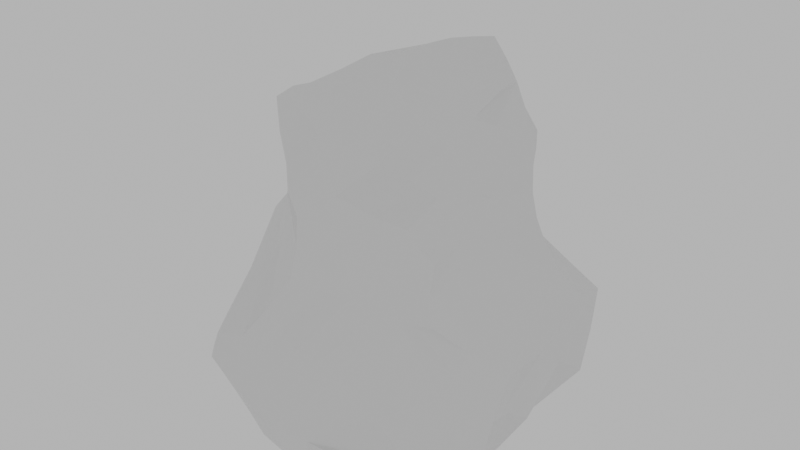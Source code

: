 # Source: Rock_Common_Rock_02.blend  (saved by Blender 2.92.15; exported with 4.5.12 LTS)
import bpy
from mathutils import Matrix  # noqa: F401  (used for matrix-valued properties, if any)

bpy.ops.wm.read_factory_settings(use_empty=True)
scene = bpy.context.scene
scene.name = 'Scene'

# ---- collections
col_lowpoly = bpy.data.collections.new('Lowpoly'); scene.collection.children.link(col_lowpoly)

# ---- materials (node trees are filled in below, after node groups)
mat_common_rock_02_01 = bpy.data.materials.new('Common Rock 02_01')
mat_common_rock_02_01.use_transparent_shadow = False
mat_common_rock_02_02 = bpy.data.materials.new('Common Rock 02_02')
mat_common_rock_02_02.use_transparent_shadow = False

# ---- material node trees
mat_common_rock_02_01.use_nodes = True; mat_common_rock_02_01.node_tree.nodes.clear()
_N = mat_common_rock_02_01.node_tree.nodes; _L = mat_common_rock_02_01.node_tree.links
n0 = _N.new('ShaderNodeBsdfPrincipled'); n0.name = 'Principled BSDF'; n0.location = (10, 300)
n0.distribution = 'GGX'
n0.subsurface_method = 'BURLEY'
n0.inputs[3].default_value = 1.45
n0.inputs[27].default_value = (0.0, 0.0, 0.0, 1.0)
n0.inputs[28].default_value = 1.0
n1 = _N.new('ShaderNodeOutputMaterial'); n1.name = 'Material Output'; n1.location = (300, 300)
_L.new(n0.outputs[0], n1.inputs[0])
n1.is_active_output = True
mat_common_rock_02_02.use_nodes = True; mat_common_rock_02_02.node_tree.nodes.clear()
_N = mat_common_rock_02_02.node_tree.nodes; _L = mat_common_rock_02_02.node_tree.links
n0 = _N.new('ShaderNodeBsdfPrincipled'); n0.name = 'Principled BSDF'; n0.location = (10, 300)
n0.distribution = 'GGX'
n0.subsurface_method = 'BURLEY'
n0.inputs[3].default_value = 1.45
n0.inputs[27].default_value = (0.0, 0.0, 0.0, 1.0)
n0.inputs[28].default_value = 1.0
n1 = _N.new('ShaderNodeOutputMaterial'); n1.name = 'Material Output'; n1.location = (300, 300)
_L.new(n0.outputs[0], n1.inputs[0])
n1.is_active_output = True

# ---- world
world_world = bpy.data.worlds.new('World'); scene.world = world_world
world_world.use_nodes = True; world_world.node_tree.nodes.clear()
_N = world_world.node_tree.nodes; _L = world_world.node_tree.links
n0 = _N.new('ShaderNodeOutputWorld'); n0.name = 'World Output'; n0.location = (300, 300)
n1 = _N.new('ShaderNodeBackground'); n1.name = 'Background'; n1.location = (10, 300)
n1.inputs[0].default_value = (0.5277, 0.5277, 0.5277, 1.0)
_L.new(n1.outputs[0], n0.inputs[0])
n0.is_active_output = True
world_world.color = (0.05088, 0.05088, 0.05088)
world_world.use_sun_shadow = False
world_world.sun_shadow_jitter_overblur = 0.0

# ---- meshes
me_plane = bpy.data.meshes.new('Plane')
me_plane.from_pydata([(-0.3387, -0.8979, 1.54), (0.5612, -0.1774, 1.929), (-0.1396, 1.182, 1.323), (0.6246, 0.3404, 1.831), (-0.7786, -0.8672, 1.307), (-0.6858, 0.8583, 1.167), (-1.207, -0.2658, 1.003), (-0.8648, 0.8178, 1.011), (0.1367, -0.9829, 1.514), (-0.207, -1.341, 1.002), (0.3365, -1.345, 0.8739), (0.0268, -1.477, 0.643), (0.4, -1.301, -0.08248), (-0.02118, -1.534, 0.08695), (-0.2993, -1.888, -1.068), (-0.4564, -1.724, -0.5685), (-0.8718, -1.75, -0.9446), (-0.8608, -1.665, -0.7289), (0.7846, -0.9975, 0.581), (0.8093, -1.105, -0.2911), (1.014, -0.9847, -0.2367), (-1.551, -0.2249, -0.2292), (-0.004367, -1.88, -1.232), (-0.9912, -1.359, -1.451), (-1.235, -0.2601, 0.5625), (-1.387, -0.08713, 0.06539), (-1.539, 0.662, -0.6112), (-1.154, 0.3269, 0.1781), (-1.207, 1.005, -0.2321), (-1.733, 0.7638, -1.501), (-1.766, 0.4508, -1.561), (-1.542, -0.3353, -0.4159), (-1.625, 0.7373, -0.9003), (-1.08, 1.035, -0.7799), (-0.5781, 1.379, 0.006999), (-0.2006, 1.474, -0.4547), (0.2608, 1.74, -0.8323), (-0.1739, 1.814, -1.424), (-0.7937, 1.54, -1.46), (-0.8202, 1.287, -0.9992), (-0.3042, 1.367, 0.4012), (-0.2689, 1.358, 0.8256), (-0.6007, 1.19, 0.7359), (-0.005412, 1.288, 1.06), (0.5111, 1.051, 0.8634), (0.9908, 0.5174, 1.02), (0.9355, 0.247, 1.525), (0.9079, -0.3068, 1.617), (0.3464, -0.4307, 1.846), (-0.002968, -0.5227, 1.76), (0.4359, -0.7267, 1.681), (0.7698, -0.8174, 1.407), (-1.122, -0.5602, -1.488), (-1.168, -1.13, -0.6894), (-0.4281, -1.489, -1.574), (0.1615, -1.664, -1.744), (0.9438, -0.8432, 0.2621), (-1.469, 0.8816, -1.74), (0.8119, 1.424, -0.7104), (1.375, 1.153, -0.7026), (0.8008, 1.009, -0.2599), (0.5925, 0.9249, 0.1228), (0.4923, 1.016, 0.5362), (0.08466, 1.149, 0.5122), (0.002817, 1.162, 0.05076), (0.2942, 1.205, -0.3481), (1.581, 0.4404, -0.3707), (1.423, 0.3109, -0.1319), (1.123, 0.3829, 0.2736), (1.0, 0.4723, 0.7089), (0.8998, -0.3406, 0.9335), (0.9519, -0.2982, 0.2961), (1.573, -0.1314, -0.7008), (1.51, -0.5252, -0.7795), (1.499, -0.8687, -1.516), (0.589, -1.636, -1.426), (1.357, -0.6922, -1.784), (1.074, -0.4017, -1.993), (0.5435, -0.7421, -1.961), (-0.07762, -0.2146, -1.717), (-0.6007, 0.2783, -1.986), (-0.982, 0.2789, -1.999), (1.3, 1.082, -1.634), (0.771, 1.351, -1.537), (0.3654, 1.646, -1.48), (-1.597, 0.169, -0.7389), (-1.6, -0.02598, -0.847), (-1.617, 0.2787, -0.8804), (-0.4007, -1.748, -1.348), (0.448, -0.3018, 1.896), (0.5898, 0.08592, 1.883), (0.2185, 0.7587, 1.598), (-0.5682, -0.8666, 1.452), (-0.4063, 1.012, 1.229), (-1.019, 0.2734, 1.022), (-0.7702, 0.8401, 1.083), (-0.9971, -0.578, 1.13), (-0.03508, -1.137, 1.242), (-0.5066, -1.109, 1.13), (-0.09773, -0.9406, 1.535), (0.1853, -1.399, 0.7608), (-0.1273, -1.415, 0.8016), (0.233, -1.151, 1.195), (0.2229, -1.435, 0.01701), (0.003145, -1.476, 0.3606), (0.3585, -1.299, 0.386), (-0.3803, -1.787, -0.8269), (-0.236, -1.601, -0.2499), (0.03856, -1.571, -0.5863), (-0.8644, -1.713, -0.832), (-0.6582, -1.701, -0.6549), (-0.5921, -1.829, -1.005), (0.5755, -1.185, 0.7159), (0.589, -1.18, -0.1962), (0.78, -1.031, 0.1368), (0.9066, -1.051, -0.2595), (0.9536, -0.9044, 0.006475), (-1.467, -0.1401, -0.08779), (0.3928, -1.465, -0.7707), (-0.1476, -1.885, -1.142), (0.1156, -1.831, -1.489), (-0.1389, -1.572, -1.659), (-1.23, -0.2662, 0.7761), (-0.707, -0.779, 0.7755), (-1.186, -0.9304, -0.4927), (-0.9083, -0.898, -0.263), (-0.6145, -0.8736, 0.3223), (-1.287, -0.1709, 0.3092), (-1.32, 0.489, -0.2284), (-1.256, 0.1181, 0.114), (-1.519, 0.2199, -0.433), (-1.35, 0.8219, -0.4352), (-1.17, 0.6533, -0.0371), (-1.714, 0.7496, -1.183), (-1.558, -0.1739, -0.6291), (-1.758, 0.6116, -1.531), (-1.547, -0.289, -0.3124), (-1.561, -0.02393, -0.49), (-1.58, 0.6925, -0.7607), (-1.336, 0.8801, -0.8478), (-1.126, 0.999, -0.5154), (-0.88, 1.18, -0.1211), (-0.3757, 1.413, -0.2282), (0.03238, 1.591, -0.6453), (0.02893, 1.796, -1.115), (-0.4916, 1.688, -1.439), (-0.8271, 1.412, -1.224), (-0.9462, 1.148, -0.8988), (-0.6365, 1.245, -0.6197), (-0.2951, 1.527, -0.9112), (-0.4484, 1.362, 0.2077), (-0.283, 1.333, 0.6106), (-0.4337, 1.282, 0.7732), (-0.7158, 0.9998, 0.8817), (-0.7983, 0.8793, 0.3148), (-0.4427, 1.253, 0.5691), (-0.9848, 0.563, 0.5816), (-0.7045, -1.424, -1.515), (-1.016, -1.398, -0.6987), (-1.333, -0.7215, -0.5471), (-1.442, -0.06709, -1.526), (-1.078, -0.9559, -1.463), (-0.1318, 1.338, 0.9437), (-0.06934, 1.235, 1.189), (0.2576, 1.189, 0.9497), (0.728, 0.7695, 0.9302), (0.9453, 0.3734, 1.267), (0.7872, 0.3001, 1.677), (0.4516, 0.7453, 1.281), (0.9773, -0.04417, 1.543), (0.7203, -0.2349, 1.748), (0.1794, -0.4736, 1.788), (-0.16, -0.7136, 1.648), (-0.9636, -1.556, -1.194), (0.3838, -0.57, 1.752), (0.2734, -0.8447, 1.604), (0.8455, -0.5641, 1.501), (0.5691, -1.075, 1.124), (0.5848, -0.7568, 1.527), (0.8536, -0.9359, 0.4106), (-0.1997, 1.243, 1.065), (-0.6241, 1.013, 0.9424), (0.2152, -0.614, 1.696), (-0.5857, -0.04376, 1.254), (-1.169, 0.03951, 0.3664), (0.2972, -0.08875, 1.811), (-0.3297, 0.1705, 1.438), (-1.603, 0.8448, -1.623), (-1.281, 0.9779, -1.24), (-1.129, 1.203, -1.596), (-1.147, -0.8428, -1.065), (-1.001, -1.422, -0.8124), (0.5425, 1.582, -0.7761), (1.098, 1.31, -0.7143), (1.088, 1.073, -0.4758), (0.6867, 0.9413, -0.07806), (0.5365, 0.958, 0.3292), (0.5067, 1.04, 0.6915), (0.04596, 1.225, 0.7744), (0.03572, 1.137, 0.2814), (0.1369, 1.16, -0.1603), (0.5474, 1.304, -0.5351), (0.5418, 1.094, -0.3139), (0.284, 1.017, 0.08317), (0.2885, 1.084, 0.5224), (-0.1106, 1.235, 0.4561), (-0.2499, 1.304, 0.02493), (0.06225, 1.347, -0.3847), (1.465, 0.7862, -0.5425), (1.504, 0.3799, -0.2477), (1.262, 0.3404, 0.06404), (1.047, 0.4122, 0.489), (1.003, 0.4949, 0.857), (0.7309, 0.7194, 0.6273), (0.8402, 0.6306, 0.1929), (1.102, 0.6557, -0.2072), (0.8229, -0.6613, 0.7542), (0.8334, -0.5776, 1.166), (0.961, -0.06306, 1.227), (0.9694, 0.04938, 0.8221), (1.169, 0.006274, 0.07075), (0.9386, -0.5681, 0.2698), (0.8976, -0.315, 0.6095), (1.036, 0.02552, 0.2856), (1.577, 0.1471, -0.5459), (1.53, -0.3276, -0.7446), (1.239, -0.7434, -0.5212), (1.206, -0.4072, -0.2573), (1.444, -0.1027, -0.4751), (1.484, -0.6907, -1.152), (1.036, -1.253, -1.511), (0.2858, -1.733, -1.334), (1.136, -0.9686, -0.902), (0.3864, -1.65, -1.588), (1.436, -0.7816, -1.66), (0.7497, -1.167, -1.741), (1.442, -0.4059, -1.239), (1.218, -0.5718, -1.913), (0.8046, -0.5809, -1.975), (0.3501, -1.2, -1.863), (-0.2483, -0.8473, -1.616), (0.2318, -0.4767, -1.809), (-0.5958, -0.3833, -1.573), (-0.3437, 0.0364, -1.822), (-0.7898, 0.2834, -2.001), (-1.044, -0.1349, -1.715), (-1.396, 0.3158, -1.845), (-1.208, 0.6002, -1.926), (-0.6965, 0.9148, -1.811), (-0.3683, 1.029, -1.725), (1.336, 1.152, -1.167), (0.78, 1.363, -1.131), (0.3378, 1.702, -1.157), (0.5684, 1.489, -1.499), (1.027, 1.226, -1.582), (0.6483, 0.2909, -1.732), (1.174, 0.3367, -1.79), (1.412, 0.4734, -1.165), (0.3398, 0.5576, -1.61), (-0.1276, 0.9525, -1.711), (0.1025, 1.739, -1.462), (-1.607, 0.2238, -0.8096), (-1.668, 0.2141, -1.201), (-1.384, -0.3052, -1.148), (-1.555, 0.4128, -0.6819), (-1.598, 0.07149, -0.7929), (-1.662, 0.5163, -1.187), (-1.607, 0.5045, -0.896), (-1.609, 0.1264, -0.8637), (-0.1837, -1.801, -1.448), (-0.6598, -1.65, -1.27), (-0.6157, -1.735, -0.8354), (0.2157, -1.518, -0.6785), (-0.0987, -1.586, -0.4181), (0.1808, -1.388, 0.3733), (0.5692, -1.165, 0.2614), (0.8663, -0.9675, 0.07154), (0.07465, -1.274, 1.008), (0.4141, -0.9741, 1.381), (0.5966, -0.4833, 1.681), (0.7478, 0.02259, 1.711), (0.3472, 0.7469, 1.419), (0.5897, 0.7573, 1.105), (-0.1522, 1.269, 1.067), (-0.6971, 0.9436, 0.96), (-0.3822, 1.278, 0.6543), (-0.7152, 0.9089, 0.5752), (-0.8236, 1.022, 0.1003), (-0.7524, 1.204, -0.3729), (-0.4587, 1.373, -0.7714), (-0.3996, 1.62, -1.153), (-1.34, 0.8462, -0.6418), (-1.275, 0.655, -0.2341), (-1.382, 0.1654, -0.1611), (-1.545, 0.2029, -0.535), (-1.559, -0.09892, -0.5595), (-1.258, -0.827, -0.5158), (-1.047, -0.9142, -0.3778), (-0.7614, -0.8858, 0.02964), (-0.3519, -1.127, 0.568), (-0.2929, -1.042, 1.344), (0.2602, -0.5478, 1.738), (0.05865, -0.7694, 1.601), (-0.787, -0.294, 1.216), (-0.8414, -0.6698, 0.9563), (-1.233, -0.006822, 0.2622), (-1.092, 0.1562, 0.678), (-0.4119, 1.128, 1.004), (0.365, -0.1886, 1.848), (-0.05307, 0.4583, 1.506), (-0.4577, 0.06337, 1.346), (-1.025, 1.162, -1.247), (-1.47, 0.8776, -1.219), (-1.343, -0.5059, -0.8493), (-0.966, -1.503, -0.7901), (-1.053, -1.195, -1.127), (0.8152, 1.198, -0.501), (0.4118, 1.05, -0.1192), (0.2818, 1.037, 0.3064), (0.2706, 1.139, 0.7325), (-0.1149, 1.283, 0.692), (-0.1824, 1.258, 0.2375), (-0.11, 1.3, -0.185), (0.2935, 1.448, -0.5869), (0.7424, 0.755, 0.7747), (0.7856, 0.675, 0.4101), (0.9689, 0.6398, -0.01056), (1.281, 0.7197, -0.3753), (0.7036, -0.875, 0.9457), (0.9035, -0.3134, 1.36), (0.9944, 0.2074, 1.044), (0.8677, -0.6136, 0.5119), (0.9718, 0.04506, 0.5495), (1.155, 0.1228, 0.1412), (1.079, -0.6557, -0.1255), (1.498, 0.02343, -0.5119), (1.271, -0.167, -0.2221), (1.187, -0.856, -0.7116), (0.7098, -1.349, -1.118), (0.2669, -1.749, -1.464), (0.8882, -1.2, -1.604), (1.466, -0.5465, -1.196), (0.7772, -0.8691, -1.845), (0.05166, -1.021, -1.721), (-0.6463, -0.8989, -1.53), (-0.4832, -0.255, -1.579), (-1.292, 0.03588, -1.696), (-1.548, 0.6167, -1.804), (-0.9471, 0.7557, -1.854), (-0.5499, 1.212, -1.792), (0.5445, 1.516, -1.143), (1.049, 1.236, -1.149), (1.435, 0.627, -0.8574), (1.394, 4.732e-05, -1.553), (0.9109, 0.3138, -1.761), (0.1061, 0.7551, -1.66), (0.4066, 0.124, -1.717), (0.1674, 1.783, -1.255), (-0.1311, 1.223, -1.638), (-0.6939, -0.04924, -1.769), (-1.519, -0.06428, -1.289), (-1.581, 0.4587, -0.7889), (-1.665, 0.3652, -1.194), (-1.64, 0.5876, -1.095), (-1.605, 0.1406, -0.8221)], [], [(54, 121, 269, 88), (121, 55, 120, 269), (269, 120, 22, 119), (88, 269, 119, 14), (54, 88, 270, 157), (88, 14, 111, 270), (270, 111, 16, 173), (157, 270, 173, 23), (14, 106, 271, 111), (106, 15, 110, 271), (271, 110, 17, 109), (111, 271, 109, 16), (14, 119, 272, 108), (119, 22, 118, 272), (272, 118, 19, 113), (108, 272, 113, 12), (12, 103, 273, 108), (103, 13, 107, 273), (273, 107, 15, 106), (108, 273, 106, 14), (10, 100, 274, 105), (100, 11, 104, 274), (274, 104, 13, 103), (105, 274, 103, 12), (12, 113, 275, 105), (113, 19, 114, 275), (275, 114, 18, 112), (105, 275, 112, 10), (56, 179, 276, 116), (179, 18, 114, 276), (276, 114, 19, 115), (116, 276, 115, 20), (8, 97, 277, 102), (97, 9, 101, 277), (277, 101, 11, 100), (102, 277, 100, 10), (10, 177, 278, 102), (177, 51, 178, 278), (278, 178, 50, 175), (102, 278, 175, 8), (1, 89, 279, 170), (48, 174, 279, 89), (50, 178, 279, 174), (51, 176, 279, 178), (47, 170, 279, 176), (1, 170, 280, 90), (170, 47, 169, 280), (280, 169, 46, 167), (90, 280, 167, 3), (3, 167, 281, 91), (167, 46, 168, 281), (281, 168, 43, 163), (91, 281, 163, 2), (44, 164, 282, 165), (164, 43, 168, 282), (282, 168, 46, 166), (165, 282, 166, 45), (41, 180, 283, 162), (2, 163, 283, 180), (43, 162, 283, 163), (7, 95, 284, 153), (5, 181, 284, 95), (42, 153, 284, 181), (41, 151, 285, 152), (40, 155, 285, 151), (42, 152, 285, 155), (42, 155, 286, 153), (155, 40, 154, 286), (286, 154, 27, 156), (153, 286, 156, 7), (27, 154, 287, 132), (154, 40, 150, 287), (287, 150, 34, 141), (132, 287, 141, 28), (33, 140, 288, 148), (140, 28, 141, 288), (288, 141, 34, 142), (148, 288, 142, 35), (36, 149, 289, 143), (149, 39, 147, 289), (289, 147, 33, 148), (143, 289, 148, 35), (37, 145, 290, 144), (145, 38, 146, 290), (290, 146, 39, 149), (144, 290, 149, 36), (28, 140, 291, 131), (140, 33, 139, 291), (291, 139, 32, 138), (131, 291, 138, 26), (26, 128, 292, 131), (27, 132, 292, 128), (28, 131, 292, 132), (21, 117, 293, 130), (117, 25, 129, 293), (293, 129, 27, 128), (130, 293, 128, 26), (21, 130, 294, 137), (26, 264, 294, 130), (85, 137, 294, 264), (31, 136, 295, 134), (136, 21, 137, 295), (295, 137, 85, 265), (134, 295, 265, 86), (53, 158, 296, 159), (158, 17, 124, 296), (296, 124, 21, 136), (159, 296, 136, 31), (17, 110, 297, 124), (110, 15, 125, 297), (297, 125, 25, 117), (124, 297, 117, 21), (15, 107, 298, 125), (107, 13, 126, 298), (298, 126, 24, 127), (125, 298, 127, 25), (9, 123, 299, 101), (123, 24, 126, 299), (299, 126, 13, 104), (101, 299, 104, 11), (0, 92, 300, 99), (92, 4, 98, 300), (300, 98, 9, 97), (99, 300, 97, 8), (49, 182, 301, 171), (50, 174, 301, 182), (48, 171, 301, 174), (8, 175, 302, 99), (175, 50, 182, 302), (302, 182, 49, 172), (99, 302, 172, 0), (4, 92, 303, 96), (92, 0, 183, 303), (303, 183, 7, 94), (96, 303, 94, 6), (6, 122, 304, 96), (122, 24, 123, 304), (304, 123, 9, 98), (96, 304, 98, 4), (25, 127, 305, 129), (24, 184, 305, 127), (27, 129, 305, 184), (7, 156, 306, 94), (156, 27, 184, 306), (306, 184, 24, 122), (94, 306, 122, 6), (5, 93, 307, 181), (93, 2, 180, 307), (307, 180, 41, 152), (181, 307, 152, 42), (48, 89, 308, 171), (89, 1, 90, 308), (308, 90, 3, 185), (171, 308, 185, 49), (3, 91, 309, 185), (91, 2, 93, 309), (309, 93, 5, 186), (185, 309, 186, 49), (5, 95, 310, 186), (95, 7, 183, 310), (310, 183, 0, 172), (186, 310, 172, 49), (39, 146, 311, 147), (146, 38, 189, 311), (311, 189, 57, 188), (147, 311, 188, 33), (32, 139, 312, 133), (139, 33, 188, 312), (312, 188, 57, 187), (133, 312, 187, 29), (31, 134, 313, 159), (134, 86, 263, 313), (313, 263, 52, 190), (159, 313, 190, 53), (16, 109, 314, 191), (17, 158, 314, 109), (53, 191, 314, 158), (52, 161, 315, 190), (161, 23, 173, 315), (315, 173, 16, 191), (190, 315, 191, 53), (59, 193, 316, 194), (193, 58, 201, 316), (316, 201, 65, 202), (194, 316, 202, 60), (60, 202, 317, 195), (202, 65, 200, 317), (317, 200, 64, 203), (195, 317, 203, 61), (61, 203, 318, 196), (203, 64, 199, 318), (318, 199, 63, 204), (196, 318, 204, 62), (43, 164, 319, 198), (164, 44, 197, 319), (319, 197, 62, 204), (198, 319, 204, 63), (40, 151, 320, 205), (151, 41, 162, 320), (320, 162, 43, 198), (205, 320, 198, 63), (34, 150, 321, 206), (150, 40, 205, 321), (321, 205, 63, 199), (206, 321, 199, 64), (35, 142, 322, 207), (142, 34, 206, 322), (322, 206, 64, 200), (207, 322, 200, 65), (35, 207, 323, 143), (207, 65, 201, 323), (323, 201, 58, 192), (143, 323, 192, 36), (45, 212, 324, 165), (212, 69, 213, 324), (324, 213, 62, 197), (165, 324, 197, 44), (62, 213, 325, 196), (213, 69, 211, 325), (325, 211, 68, 214), (196, 325, 214, 61), (61, 214, 326, 195), (214, 68, 210, 326), (326, 210, 67, 215), (195, 326, 215, 60), (67, 209, 327, 215), (209, 66, 208, 327), (327, 208, 59, 194), (215, 327, 194, 60), (70, 217, 328, 216), (217, 51, 177, 328), (328, 177, 10, 112), (216, 328, 112, 18), (46, 169, 329, 218), (169, 47, 176, 329), (329, 176, 51, 217), (218, 329, 217, 70), (46, 218, 330, 166), (218, 70, 219, 330), (330, 219, 69, 212), (166, 330, 212, 45), (18, 179, 331, 216), (179, 56, 221, 331), (331, 221, 71, 222), (216, 331, 222, 70), (69, 219, 332, 211), (219, 70, 222, 332), (332, 222, 71, 223), (211, 332, 223, 68), (68, 223, 333, 210), (71, 220, 333, 223), (67, 210, 333, 220), (20, 226, 334, 116), (226, 73, 227, 334), (334, 227, 71, 221), (116, 334, 221, 56), (73, 225, 335, 228), (225, 72, 224, 335), (335, 224, 66, 209), (228, 335, 209, 67), (71, 227, 336, 220), (73, 228, 336, 227), (67, 220, 336, 228), (19, 232, 337, 115), (232, 74, 229, 337), (337, 229, 73, 226), (115, 337, 226, 20), (22, 231, 338, 118), (231, 75, 230, 338), (338, 230, 74, 232), (118, 338, 232, 19), (55, 233, 339, 120), (75, 231, 339, 233), (22, 120, 339, 231), (76, 234, 340, 235), (234, 74, 230, 340), (340, 230, 75, 233), (235, 340, 233, 55), (72, 225, 341, 236), (225, 73, 229, 341), (341, 229, 74, 234), (236, 341, 234, 76), (78, 238, 342, 239), (238, 77, 237, 342), (342, 237, 76, 235), (239, 342, 235, 55), (79, 241, 343, 240), (241, 78, 239, 343), (343, 239, 55, 121), (240, 343, 121, 54), (54, 157, 344, 240), (157, 23, 161, 344), (344, 161, 52, 242), (240, 344, 242, 79), (245, 345, 244, 81), (52, 160, 346, 245), (30, 246, 346, 160), (81, 245, 346, 246), (30, 135, 347, 246), (135, 29, 187, 347), (347, 187, 57, 247), (246, 347, 247, 81), (57, 189, 348, 247), (189, 38, 248, 348), (348, 248, 80, 244), (247, 348, 244, 81), (38, 145, 349, 248), (37, 249, 349, 145), (80, 248, 349, 249), (84, 252, 350, 253), (252, 36, 192, 350), (350, 192, 58, 251), (253, 350, 251, 83), (82, 254, 351, 250), (254, 83, 251, 351), (351, 251, 58, 193), (250, 351, 193, 59), (59, 208, 352, 250), (208, 66, 224, 352), (352, 224, 72, 257), (250, 352, 257, 82), (72, 236, 353, 257), (236, 76, 237, 353), (353, 237, 77, 256), (257, 353, 256, 82), (78, 255, 354, 238), (255, 83, 254, 354), (354, 254, 82, 256), (238, 354, 256, 77), (80, 259, 355, 243), (259, 84, 253, 355), (355, 253, 83, 258), (243, 355, 258, 79), (79, 258, 356, 241), (83, 255, 356, 258), (78, 241, 356, 255), (37, 144, 357, 260), (36, 252, 357, 144), (84, 260, 357, 252), (80, 249, 358, 259), (37, 260, 358, 249), (84, 259, 358, 260), (52, 245, 359, 242), (245, 81, 244, 359), (359, 244, 80, 243), (242, 359, 243, 79), (52, 263, 360, 160), (86, 262, 360, 263), (30, 160, 360, 262), (85, 264, 361, 261), (264, 26, 138, 361), (361, 138, 32, 267), (261, 361, 267, 87), (86, 268, 362, 262), (268, 87, 266, 362), (362, 266, 29, 135), (262, 362, 135, 30), (87, 267, 363, 266), (32, 133, 363, 267), (29, 266, 363, 133), (87, 268, 364, 261), (86, 265, 364, 268), (85, 261, 364, 265)])
me_plane.polygons.foreach_set('material_index', [1, 1, 1, 1, 1, 1, 1, 1, 1, 1, 1, 1, 1, 1, 1, 1, 1, 1, 1, 1, 1, 1, 1, 1, 1, 1, 1, 1, 1, 1, 1, 1, 0, 0, 0, 0, 0, 0, 0, 0, 0, 0, 0, 0, 0, 0, 0, 0, 0, 0, 0, 0, 0, 0, 0, 0, 0, 0, 0, 0, 0, 0, 0, 0, 0, 0, 0, 0, 0, 0, 0, 0, 0, 0, 1, 1, 1, 1, 1, 1, 1, 1, 1, 1, 1, 1, 1, 1, 1, 1, 0, 0, 0, 0, 0, 0, 0, 1, 1, 1, 1, 1, 1, 1, 0, 0, 0, 0, 0, 0, 0, 0, 0, 0, 0, 0, 0, 0, 0, 0, 0, 0, 0, 0, 0, 0, 0, 0, 0, 0, 0, 0, 0, 0, 0, 0, 0, 0, 0, 0, 0, 0, 0, 0, 0, 0, 0, 0, 0, 0, 0, 0, 0, 0, 0, 0, 0, 0, 0, 0, 0, 0, 1, 1, 1, 1, 1, 1, 1, 1, 1, 1, 1, 1, 1, 1, 1, 1, 1, 1, 1, 0, 0, 0, 0, 0, 0, 0, 0, 0, 0, 0, 0, 0, 0, 0, 0, 0, 0, 0, 0, 0, 0, 0, 0, 0, 0, 0, 0, 0, 0, 0, 0, 0, 0, 0, 0, 0, 0, 0, 0, 0, 0, 0, 0, 0, 0, 0, 0, 0, 0, 0, 0, 0, 0, 0, 0, 0, 0, 0, 0, 1, 1, 1, 1, 1, 1, 1, 1, 1, 1, 1, 1, 1, 1, 1, 1, 1, 1, 1, 1, 1, 1, 1, 1, 1, 1, 1, 1, 1, 1, 1, 1, 1, 1, 1, 1, 1, 1, 1, 1, 1, 1, 1, 1, 1, 1, 1, 1, 1, 1, 1, 1, 1, 1, 1, 1, 1, 1, 1, 1, 1, 1, 1, 1, 1, 1, 1, 1, 1, 1, 1, 1, 1, 1, 1, 1, 1, 1, 1, 1, 1, 1, 1, 1, 1, 1, 1, 1, 1, 1, 1, 1, 1, 1, 1, 1, 1, 1, 1, 1, 1, 1, 1, 1, 1, 1, 1, 1, 1, 1, 1, 1, 1, 1, 1, 1, 1, 1, 1, 1, 1, 1])
_k = {(1, 89): 1.0, (48, 89): 1.0, (1, 90): 1.0, (3, 90): 1.0, (3, 91): 1.0, (2, 91): 1.0, (4, 92): 1.0, (0, 92): 1.0, (2, 93): 1.0, (5, 93): 1.0, (7, 94): 1.0, (6, 94): 1.0, (5, 95): 1.0, (7, 95): 1.0, (6, 96): 1.0, (4, 96): 1.0, (4, 98): 1.0, (9, 98): 1.0, (8, 99): 1.0, (0, 99): 1.0, (11, 100): 1.0, (10, 100): 1.0, (9, 101): 1.0, (11, 101): 1.0, (11, 104): 1.0, (13, 104): 1.0, (15, 106): 1.0, (14, 106): 1.0, (13, 107): 1.0, (15, 107): 1.0, (17, 109): 1.0, (16, 109): 1.0, (15, 110): 1.0, (17, 110): 1.0, (16, 111): 1.0, (14, 111): 1.0, (18, 112): 1.0, (10, 112): 1.0, (20, 116): 1.0, (56, 116): 1.0, (25, 117): 1.0, (21, 117): 1.0, (14, 119): 1.0, (22, 119): 1.0, (22, 120): 1.0, (55, 120): 1.0, (54, 121): 1.0, (55, 121): 1.0, (6, 122): 1.0, (24, 122): 1.0, (9, 123): 1.0, (24, 123): 1.0, (24, 127): 1.0, (25, 127): 1.0, (26, 130): 1.0, (21, 130): 1.0, (26, 131): 1.0, (28, 131): 1.0, (27, 132): 1.0, (28, 132): 1.0, (32, 133): 1.0, (29, 133): 1.0, (86, 134): 1.0, (31, 134): 1.0, (30, 135): 1.0, (29, 135): 1.0, (21, 136): 1.0, (31, 136): 1.0, (26, 138): 1.0, (32, 138): 1.0, (32, 139): 1.0, (33, 139): 1.0, (28, 141): 1.0, (34, 141): 1.0, (34, 142): 1.0, (35, 142): 1.0, (35, 143): 1.0, (36, 143): 1.0, (38, 146): 1.0, (39, 146): 1.0, (33, 147): 1.0, (39, 147): 1.0, (34, 150): 1.0, (40, 150): 1.0, (40, 151): 1.0, (41, 151): 1.0, (41, 152): 1.0, (42, 152): 1.0, (7, 153): 1.0, (42, 153): 1.0, (40, 155): 1.0, (42, 155): 1.0, (7, 156): 1.0, (27, 156): 1.0, (23, 157): 1.0, (54, 157): 1.0, (17, 158): 1.0, (53, 158): 1.0, (31, 159): 1.0, (53, 159): 1.0, (30, 160): 1.0, (52, 160): 1.0, (23, 161): 1.0, (52, 161): 1.0, (43, 164): 1.0, (44, 164): 1.0, (44, 165): 1.0, (45, 165): 1.0, (45, 166): 1.0, (46, 166): 1.0, (46, 169): 1.0, (47, 169): 1.0, (48, 171): 1.0, (49, 171): 1.0, (0, 172): 1.0, (49, 172): 1.0, (16, 173): 1.0, (23, 173): 1.0, (48, 174): 1.0, (50, 174): 1.0, (8, 175): 1.0, (50, 175): 1.0, (47, 176): 1.0, (51, 176): 1.0, (10, 177): 1.0, (51, 177): 1.0, (18, 179): 1.0, (56, 179): 1.0, (2, 180): 1.0, (41, 180): 1.0, (24, 184): 1.0, (27, 184): 1.0, (29, 187): 1.0, (57, 187): 1.0, (57, 188): 1.0, (33, 188): 1.0, (57, 189): 1.0, (38, 189): 1.0, (16, 191): 1.0, (53, 191): 1.0, (36, 192): 1.0, (58, 192): 1.0, (58, 193): 1.0, (59, 193): 1.0, (59, 194): 1.0, (60, 194): 1.0, (60, 195): 1.0, (61, 195): 1.0, (61, 196): 1.0, (62, 196): 1.0, (44, 197): 1.0, (62, 197): 1.0, (62, 204): 1.0, (63, 204): 1.0, (40, 205): 1.0, (63, 205): 1.0, (59, 208): 1.0, (66, 208): 1.0, (66, 209): 1.0, (67, 209): 1.0, (67, 210): 1.0, (68, 210): 1.0, (68, 211): 1.0, (69, 211): 1.0, (45, 212): 1.0, (69, 212): 1.0, (18, 216): 1.0, (70, 216): 1.0, (51, 217): 1.0, (70, 217): 1.0, (69, 219): 1.0, (70, 219): 1.0, (66, 224): 1.0, (72, 224): 1.0, (72, 225): 1.0, (73, 225): 1.0, (20, 226): 1.0, (73, 226): 1.0, (73, 229): 1.0, (74, 229): 1.0, (74, 230): 1.0, (75, 230): 1.0, (22, 231): 1.0, (75, 231): 1.0, (55, 233): 1.0, (75, 233): 1.0, (74, 234): 1.0, (76, 234): 1.0, (55, 235): 1.0, (76, 235): 1.0, (76, 237): 1.0, (77, 237): 1.0, (54, 240): 1.0, (79, 240): 1.0, (78, 241): 1.0, (79, 241): 1.0, (52, 242): 1.0, (79, 242): 1.0, (79, 243): 1.0, (80, 243): 1.0, (80, 244): 1.0, (81, 244): 1.0, (81, 245): 1.0, (52, 245): 1.0, (57, 247): 1.0, (81, 247): 1.0, (59, 250): 1.0, (82, 250): 1.0, (36, 252): 1.0, (84, 252): 1.0, (83, 253): 1.0, (84, 253): 1.0, (82, 254): 1.0, (83, 254): 1.0, (77, 256): 1.0, (82, 256): 1.0, (79, 258): 1.0, (83, 258): 1.0, (80, 259): 1.0, (84, 259): 1.0, (30, 262): 1.0, (86, 262): 1.0}
me_plane.attributes.new('crease_edge', 'FLOAT', 'EDGE').data.foreach_set('value', [_k.get((min(e.vertices), max(e.vertices)), 0.0) for e in me_plane.edges])
_uv = me_plane.uv_layers.new(name='UVMap')
_uv.uv.foreach_set('vector', [1.462, 0.902, 1.462, 0.9501, 1.415, 0.9438, 1.409, 0.9078, 1.462, 0.9501, 1.461, 0.9996, 1.415, 0.9892, 1.415, 0.9438, 1.415, 0.9438, 1.415, 0.9892, 1.378, 0.9657, 1.368, 0.9417, 1.409, 0.9078, 1.415, 0.9438, 1.368, 0.9417, 1.36, 0.917, 1.462, 0.902, 1.409, 0.9078, 1.411, 0.8639, 1.462, 0.8577, 1.409, 0.9078, 1.36, 0.917, 1.361, 0.8704, 1.411, 0.8639, 1.411, 0.8639, 1.361, 0.8704, 1.363, 0.8251, 1.412, 0.8138, 1.462, 0.8577, 1.411, 0.8639, 1.412, 0.8138, 1.462, 0.8116, 1.749, 0.3675, 1.747, 0.4092, 1.713, 0.4207, 1.709, 0.3913, 1.747, 0.4092, 1.749, 0.4514, 1.715, 0.4492, 1.713, 0.4207, 1.713, 0.4207, 1.715, 0.4492, 1.682, 0.4496, 1.677, 0.433, 1.709, 0.3913, 1.713, 0.4207, 1.677, 0.433, 1.671, 0.4159, 1.315, 0.3231, 1.29, 0.3269, 1.253, 0.2276, 1.285, 0.2257, 1.29, 0.3269, 1.265, 0.333, 1.222, 0.2296, 1.253, 0.2276, 1.253, 0.2276, 1.222, 0.2296, 1.178, 0.1258, 1.217, 0.1268, 1.285, 0.2257, 1.253, 0.2276, 1.217, 0.1268, 1.255, 0.1262, 1.255, 0.1262, 1.292, 0.1273, 1.315, 0.2098, 1.285, 0.2257, 1.292, 0.1273, 1.333, 0.134, 1.344, 0.1941, 1.315, 0.2098, 1.315, 0.2098, 1.344, 0.1941, 1.359, 0.2535, 1.336, 0.2882, 1.285, 0.2257, 1.315, 0.2098, 1.336, 0.2882, 1.315, 0.3231, 1.329, 0.000372, 1.343, 0.02622, 1.318, 0.07882, 1.291, 0.06417, 1.343, 0.02622, 1.359, 0.05362, 1.344, 0.09333, 1.318, 0.07882, 1.318, 0.07882, 1.344, 0.09333, 1.333, 0.134, 1.292, 0.1273, 1.291, 0.06417, 1.318, 0.07882, 1.292, 0.1273, 1.255, 0.1262, 1.255, 0.1262, 1.217, 0.1268, 1.249, 0.06449, 1.291, 0.06417, 1.217, 0.1268, 1.178, 0.1258, 1.206, 0.06471, 1.249, 0.06449, 1.249, 0.06449, 1.206, 0.06471, 1.233, 0.00279, 1.28, 0.00308, 1.291, 0.06417, 1.249, 0.06449, 1.28, 0.00308, 1.329, 0.000372, 1.181, 0.02983, 1.209, 0.01926, 1.187, 0.06612, 1.168, 0.06732, 1.209, 0.01926, 1.233, 0.00279, 1.206, 0.06471, 1.187, 0.06612, 1.187, 0.06612, 1.206, 0.06471, 1.178, 0.1258, 1.165, 0.114, 1.168, 0.06732, 1.187, 0.06612, 1.165, 0.114, 1.149, 0.1026, 0.08939, 0.8262, 0.1519, 0.847, 0.1708, 0.898, 0.1213, 0.8874, 0.1519, 0.847, 0.215, 0.868, 0.2294, 0.9072, 0.1708, 0.898, 0.1708, 0.898, 0.2294, 0.9072, 0.2289, 0.9493, 0.19, 0.9496, 0.1213, 0.8874, 0.1708, 0.898, 0.19, 0.9496, 0.154, 0.9512, 0.154, 0.9512, 0.07598, 0.9339, 0.06404, 0.8768, 0.1213, 0.8874, 0.07598, 0.9339, 0.0003206, 0.9096, 0.007257, 0.8682, 0.06404, 0.8768, 0.06404, 0.8768, 0.007257, 0.8682, 0.0108, 0.8286, 0.05008, 0.8247, 0.1213, 0.8874, 0.06404, 0.8768, 0.05008, 0.8247, 0.08939, 0.8262, 0.4794, 0.8945, 0.449, 0.9009, 0.4219, 0.8494, 0.4756, 0.8482, 0.4182, 0.9051, 0.3948, 0.8843, 0.4219, 0.8494, 0.449, 0.9009, 0.3701, 0.8629, 0.3703, 0.8235, 0.4219, 0.8494, 0.3948, 0.8843, 0.3695, 0.7819, 0.4199, 0.791, 0.4219, 0.8494, 0.3703, 0.8235, 0.471, 0.8038, 0.4756, 0.8482, 0.4219, 0.8494, 0.4199, 0.791, 0.4794, 0.8945, 0.4756, 0.8482, 0.5247, 0.8485, 0.5288, 0.8929, 0.4756, 0.8482, 0.471, 0.8038, 0.522, 0.7946, 0.5247, 0.8485, 0.5247, 0.8485, 0.522, 0.7946, 0.5744, 0.8082, 0.5769, 0.8483, 0.5288, 0.8929, 0.5247, 0.8485, 0.5769, 0.8483, 0.5769, 0.8902, 0.7933, 0.7879, 0.7537, 0.8017, 0.7528, 0.6767, 0.7933, 0.6723, 0.7537, 0.8017, 0.716, 0.8156, 0.721, 0.68, 0.7528, 0.6767, 0.7528, 0.6767, 0.721, 0.68, 0.7264, 0.5429, 0.7536, 0.5508, 0.7933, 0.6723, 0.7528, 0.6767, 0.7536, 0.5508, 0.7822, 0.5586, 0.6462, 0.6196, 0.6835, 0.5784, 0.6799, 0.6829, 0.6388, 0.6859, 0.6835, 0.5784, 0.7264, 0.5429, 0.721, 0.68, 0.6799, 0.6829, 0.6799, 0.6829, 0.721, 0.68, 0.716, 0.8156, 0.6736, 0.7836, 0.6388, 0.6859, 0.6799, 0.6829, 0.6736, 0.7836, 0.6291, 0.7543, 0.7237, 0.4768, 0.7535, 0.5176, 0.7459, 0.5239, 0.7235, 0.5103, 0.7822, 0.5586, 0.7536, 0.5508, 0.7459, 0.5239, 0.7535, 0.5176, 0.7264, 0.5429, 0.7235, 0.5103, 0.7459, 0.5239, 0.7536, 0.5508, 0.8787, 0.2778, 0.889, 0.2977, 0.8606, 0.313, 0.8426, 0.3115, 0.9016, 0.3161, 0.852, 0.3298, 0.8606, 0.313, 0.889, 0.2977, 0.8027, 0.3401, 0.8426, 0.3115, 0.8606, 0.313, 0.852, 0.3298, 0.4852, 0.0174, 0.4646, 0.05375, 0.4484, 0.03637, 0.4504, 0.01213, 0.4432, 0.08875, 0.4304, 0.04497, 0.4484, 0.03637, 0.4646, 0.05375, 0.4153, 0.003232, 0.4504, 0.01213, 0.4484, 0.03637, 0.4304, 0.04497, 0.9027, 0.7037, 0.861, 0.6914, 0.9276, 0.6453, 0.951, 0.6997, 0.861, 0.6914, 0.8166, 0.686, 0.9105, 0.5965, 0.9276, 0.6453, 0.9276, 0.6453, 0.9105, 0.5965, 0.9997, 0.5099, 0.9948, 0.6, 0.951, 0.6997, 0.9276, 0.6453, 0.9948, 0.6, 0.9997, 0.6935, 0.9997, 0.5099, 0.9105, 0.5965, 0.8698, 0.57, 0.9305, 0.4945, 0.9105, 0.5965, 0.8166, 0.686, 0.808, 0.643, 0.8698, 0.57, 0.8698, 0.57, 0.808, 0.643, 0.794, 0.6016, 0.8277, 0.5401, 0.9305, 0.4945, 0.8698, 0.57, 0.8277, 0.5401, 0.8591, 0.4768, 1.151, 0.6168, 1.12, 0.6441, 1.069, 0.5973, 1.093, 0.5629, 1.12, 0.6441, 1.086, 0.674, 1.044, 0.6323, 1.069, 0.5973, 1.069, 0.5973, 1.044, 0.6323, 1.0, 0.594, 1.019, 0.5502, 1.093, 0.5629, 1.069, 0.5973, 1.019, 0.5502, 1.036, 0.509, 1.047, 0.4104, 1.103, 0.4824, 1.098, 0.5226, 1.042, 0.4604, 1.103, 0.4824, 1.158, 0.5525, 1.155, 0.5848, 1.098, 0.5226, 1.098, 0.5226, 1.155, 0.5848, 1.151, 0.6168, 1.093, 0.5629, 1.042, 0.4604, 1.098, 0.5226, 1.093, 0.5629, 1.036, 0.509, 1.158, 0.4096, 1.187, 0.4531, 1.143, 0.4689, 1.103, 0.4119, 1.187, 0.4531, 1.215, 0.4963, 1.187, 0.527, 1.143, 0.4689, 1.143, 0.4689, 1.187, 0.527, 1.158, 0.5525, 1.103, 0.4824, 1.103, 0.4119, 1.143, 0.4689, 1.103, 0.4824, 1.047, 0.4104, 1.086, 0.674, 1.12, 0.6441, 1.156, 0.6699, 1.131, 0.6882, 1.12, 0.6441, 1.151, 0.6168, 1.182, 0.6511, 1.156, 0.6699, 1.156, 0.6699, 1.182, 0.6511, 1.215, 0.6884, 1.194, 0.6984, 1.131, 0.6882, 1.156, 0.6699, 1.194, 0.6984, 1.172, 0.7084, 0.8251, 0.2606, 0.8834, 0.1955, 0.9007, 0.2221, 0.8806, 0.268, 0.9403, 0.1306, 0.9371, 0.2027, 0.9007, 0.2221, 0.8834, 0.1955, 0.9368, 0.2772, 0.8806, 0.268, 0.9007, 0.2221, 0.9371, 0.2027, 0.8017, 0.08381, 0.8358, 0.08309, 0.8596, 0.1382, 0.8146, 0.1733, 0.8358, 0.08309, 0.8683, 0.07623, 0.9047, 0.1041, 0.8596, 0.1382, 0.8596, 0.1382, 0.9047, 0.1041, 0.9403, 0.1306, 0.8834, 0.1955, 0.8146, 0.1733, 0.8596, 0.1382, 0.8834, 0.1955, 0.8251, 0.2606, 1.887, 0.9939, 1.848, 0.9308, 1.859, 0.9191, 1.884, 0.9438, 1.807, 0.8708, 1.845, 0.8828, 1.859, 0.9191, 1.848, 0.9308, 1.881, 0.8956, 1.884, 0.9438, 1.859, 0.9191, 1.845, 0.8828, 1.917, 0.9797, 1.903, 0.9888, 1.899, 0.9415, 1.915, 0.9391, 1.903, 0.9888, 1.887, 0.9939, 1.884, 0.9438, 1.899, 0.9415, 1.899, 0.9415, 1.884, 0.9438, 1.881, 0.8956, 1.898, 0.8971, 1.915, 0.9391, 1.899, 0.9415, 1.898, 0.8971, 1.915, 0.8985, 0.3689, 0.1974, 0.3672, 0.2549, 0.3372, 0.1377, 0.3451, 0.1142, 0.3672, 0.2549, 0.3689, 0.3121, 0.3309, 0.1609, 0.3372, 0.1377, 0.3372, 0.1377, 0.3309, 0.1609, 0.2931, 0.01027, 0.3086, 0.02195, 0.3451, 0.1142, 0.3372, 0.1377, 0.3086, 0.02195, 0.3274, 0.03137, 0.3689, 0.3121, 0.3374, 0.3371, 0.2985, 0.1708, 0.3309, 0.1609, 0.3374, 0.3371, 0.304, 0.3601, 0.2662, 0.1806, 0.2985, 0.1708, 0.2985, 0.1708, 0.2662, 0.1806, 0.2268, 0.0003206, 0.2597, 0.003503, 0.3309, 0.1609, 0.2985, 0.1708, 0.2597, 0.003503, 0.2931, 0.01027, 0.304, 0.3601, 0.2299, 0.3571, 0.2054, 0.187, 0.2662, 0.1806, 0.2299, 0.3571, 0.1563, 0.3622, 0.145, 0.1941, 0.2054, 0.187, 0.2054, 0.187, 0.145, 0.1941, 0.1306, 0.02879, 0.1791, 0.01741, 0.2662, 0.1806, 0.2054, 0.187, 0.1791, 0.01741, 0.2268, 0.0003206, 0.0003206, 0.2816, 0.06782, 0.1547, 0.08775, 0.2514, 0.03226, 0.3083, 0.06782, 0.1547, 0.1306, 0.02879, 0.145, 0.1941, 0.08775, 0.2514, 0.08775, 0.2514, 0.145, 0.1941, 0.1563, 0.3622, 0.1069, 0.3483, 0.03226, 0.3083, 0.08775, 0.2514, 0.1069, 0.3483, 0.05539, 0.3432, 0.1451, 0.7571, 0.1841, 0.7338, 0.1697, 0.7956, 0.1161, 0.7914, 0.1841, 0.7338, 0.2294, 0.721, 0.2269, 0.7954, 0.1697, 0.7956, 0.1697, 0.7956, 0.2269, 0.7954, 0.215, 0.868, 0.1519, 0.847, 0.1161, 0.7914, 0.1697, 0.7956, 0.1519, 0.847, 0.08939, 0.8262, 0.5407, 0.5252, 0.5838, 0.5388, 0.5796, 0.5548, 0.5574, 0.5563, 0.6269, 0.5539, 0.5976, 0.5695, 0.5796, 0.5548, 0.5838, 0.5388, 0.5709, 0.5871, 0.5574, 0.5563, 0.5796, 0.5548, 0.5976, 0.5695, 0.6269, 0.4748, 0.6239, 0.5143, 0.5868, 0.4947, 0.59, 0.4505, 0.6239, 0.5143, 0.6269, 0.5539, 0.5838, 0.5388, 0.5868, 0.4947, 0.5868, 0.4947, 0.5838, 0.5388, 0.5407, 0.5252, 0.5489, 0.4757, 0.59, 0.4505, 0.5868, 0.4947, 0.5489, 0.4757, 0.5531, 0.4244, 0.0003206, 0.4786, 0.03174, 0.4435, 0.07259, 0.5576, 0.005641, 0.5527, 0.03174, 0.4435, 0.0593, 0.4072, 0.1319, 0.5632, 0.07259, 0.5576, 0.07259, 0.5576, 0.1319, 0.5632, 0.2038, 0.7204, 0.1128, 0.6692, 0.005641, 0.5527, 0.07259, 0.5576, 0.1128, 0.6692, 0.01727, 0.6249, 0.7612, 0.2705, 0.7201, 0.2772, 0.7391, 0.1709, 0.7763, 0.1987, 0.7201, 0.2772, 0.6815, 0.2843, 0.7016, 0.1439, 0.7391, 0.1709, 0.7391, 0.1709, 0.7016, 0.1439, 0.7248, 0.0003206, 0.7593, 0.06589, 0.7763, 0.1987, 0.7391, 0.1709, 0.7593, 0.06589, 0.801, 0.1281, 0.8683, 0.07623, 0.9039, 0.03963, 0.9163, 0.07015, 0.9047, 0.1041, 0.9354, 0.0003206, 0.9403, 0.06726, 0.9163, 0.07015, 0.9039, 0.03963, 0.9403, 0.1306, 0.9047, 0.1041, 0.9163, 0.07015, 0.9403, 0.06726, 0.801, 0.4761, 0.7135, 0.4401, 0.7171, 0.3605, 0.7842, 0.3732, 0.7135, 0.4401, 0.6291, 0.4041, 0.6556, 0.3464, 0.7171, 0.3605, 0.7171, 0.3605, 0.6556, 0.3464, 0.6815, 0.2843, 0.7201, 0.2772, 0.7842, 0.3732, 0.7171, 0.3605, 0.7201, 0.2772, 0.7612, 0.2705, 0.9016, 0.3161, 0.8998, 0.376, 0.8529, 0.3757, 0.852, 0.3298, 0.8998, 0.376, 0.9016, 0.4367, 0.8539, 0.4217, 0.8529, 0.3757, 0.8529, 0.3757, 0.8539, 0.4217, 0.8044, 0.4108, 0.8017, 0.376, 0.852, 0.3298, 0.8529, 0.3757, 0.8017, 0.376, 0.8027, 0.3401, 0.219, 0.3629, 0.2504, 0.3645, 0.2531, 0.3917, 0.1906, 0.3805, 0.2504, 0.3645, 0.2819, 0.3651, 0.3184, 0.3984, 0.2531, 0.3917, 0.2531, 0.3917, 0.3184, 0.3984, 0.3546, 0.4302, 0.2564, 0.4147, 0.1906, 0.3805, 0.2531, 0.3917, 0.2564, 0.4147, 0.1603, 0.3982, 0.3546, 0.4302, 0.3518, 0.5456, 0.2752, 0.5459, 0.2564, 0.4147, 0.3518, 0.5456, 0.3546, 0.6595, 0.2961, 0.6756, 0.2752, 0.5459, 0.2752, 0.5459, 0.2961, 0.6756, 0.2389, 0.6929, 0.2003, 0.5464, 0.2564, 0.4147, 0.2752, 0.5459, 0.2003, 0.5464, 0.1603, 0.3982, 0.2389, 0.6929, 0.2215, 0.7069, 0.1661, 0.5548, 0.2003, 0.5464, 0.2215, 0.7069, 0.2038, 0.7204, 0.1319, 0.5632, 0.1661, 0.5548, 0.1661, 0.5548, 0.1319, 0.5632, 0.0593, 0.4072, 0.1104, 0.4014, 0.2003, 0.5464, 0.1661, 0.5548, 0.1104, 0.4014, 0.1603, 0.3982, 1.828, 0.4549, 1.802, 0.4252, 1.847, 0.4061, 1.86, 0.4587, 1.802, 0.4252, 1.772, 0.3965, 1.833, 0.3519, 1.847, 0.4061, 1.847, 0.4061, 1.833, 0.3519, 1.891, 0.3055, 1.891, 0.3882, 1.86, 0.4587, 1.847, 0.4061, 1.891, 0.3882, 1.891, 0.465, 1.335, 0.6527, 1.295, 0.6838, 1.284, 0.6233, 1.324, 0.6078, 1.295, 0.6838, 1.258, 0.7148, 1.252, 0.6362, 1.284, 0.6233, 1.284, 0.6233, 1.252, 0.6362, 1.245, 0.5525, 1.272, 0.5599, 1.324, 0.6078, 1.284, 0.6233, 1.272, 0.5599, 1.301, 0.5637, 1.601, 0.1294, 1.634, 0.1052, 1.67, 0.1637, 1.623, 0.1954, 1.634, 0.1052, 1.666, 0.08093, 1.715, 0.1319, 1.67, 0.1637, 1.67, 0.1637, 1.715, 0.1319, 1.772, 0.1825, 1.705, 0.2219, 1.623, 0.1954, 1.67, 0.1637, 1.705, 0.2219, 1.645, 0.2622, 1.92, 0.4172, 1.905, 0.4068, 1.912, 0.3712, 1.919, 0.3597, 1.892, 0.3953, 1.905, 0.3498, 1.912, 0.3712, 1.905, 0.4068, 1.92, 0.3055, 1.919, 0.3597, 1.912, 0.3712, 1.905, 0.3498, 1.772, 0.1825, 1.765, 0.2427, 1.713, 0.2779, 1.705, 0.2219, 1.765, 0.2427, 1.762, 0.3053, 1.723, 0.3347, 1.713, 0.2779, 1.713, 0.2779, 1.723, 0.3347, 1.684, 0.3668, 1.665, 0.3129, 1.705, 0.2219, 1.713, 0.2779, 1.665, 0.3129, 1.645, 0.2622, 0.6285, 0.4237, 0.5722, 0.4076, 0.5558, 0.3413, 0.6086, 0.3577, 0.5722, 0.4076, 0.5201, 0.3854, 0.5052, 0.325, 0.5558, 0.3413, 0.5558, 0.3413, 0.5052, 0.325, 0.4907, 0.2667, 0.5382, 0.2805, 0.6086, 0.3577, 0.5558, 0.3413, 0.5382, 0.2805, 0.5869, 0.2943, 0.5869, 0.2943, 0.5382, 0.2805, 0.5365, 0.2375, 0.5888, 0.253, 0.5382, 0.2805, 0.4907, 0.2667, 0.4847, 0.222, 0.5365, 0.2375, 0.5365, 0.2375, 0.4847, 0.222, 0.4796, 0.1766, 0.5346, 0.1939, 0.5888, 0.253, 0.5365, 0.2375, 0.5346, 0.1939, 0.5906, 0.2122, 0.5906, 0.2122, 0.5346, 0.1939, 0.5498, 0.1564, 0.596, 0.1727, 0.5346, 0.1939, 0.4796, 0.1766, 0.5035, 0.1407, 0.5498, 0.1564, 0.5498, 0.1564, 0.5035, 0.1407, 0.5279, 0.1044, 0.5649, 0.1188, 0.596, 0.1727, 0.5498, 0.1564, 0.5649, 0.1188, 0.602, 0.1328, 0.5494, 0.0003206, 0.5877, 0.04059, 0.5754, 0.07991, 0.5381, 0.05413, 0.5877, 0.04059, 0.6285, 0.07815, 0.615, 0.1068, 0.5754, 0.07991, 0.5754, 0.07991, 0.615, 0.1068, 0.602, 0.1328, 0.5649, 0.1188, 0.5381, 0.05413, 0.5754, 0.07991, 0.5649, 0.1188, 0.5279, 0.1044, 0.4432, 0.08875, 0.4646, 0.05375, 0.5024, 0.05423, 0.4873, 0.09727, 0.4646, 0.05375, 0.4852, 0.0174, 0.5176, 0.008442, 0.5024, 0.05423, 0.5024, 0.05423, 0.5176, 0.008442, 0.5494, 0.0003206, 0.5381, 0.05413, 0.4873, 0.09727, 0.5024, 0.05423, 0.5381, 0.05413, 0.5279, 0.1044, 0.3695, 0.1375, 0.4065, 0.1137, 0.4576, 0.1294, 0.4279, 0.1604, 0.4065, 0.1137, 0.4432, 0.08875, 0.4873, 0.09727, 0.4576, 0.1294, 0.4576, 0.1294, 0.4873, 0.09727, 0.5279, 0.1044, 0.5035, 0.1407, 0.4279, 0.1604, 0.4576, 0.1294, 0.5035, 0.1407, 0.4796, 0.1766, 0.3869, 0.2469, 0.3821, 0.1933, 0.4343, 0.2073, 0.4415, 0.2565, 0.3821, 0.1933, 0.3695, 0.1375, 0.4279, 0.1604, 0.4343, 0.2073, 0.4343, 0.2073, 0.4279, 0.1604, 0.4796, 0.1766, 0.4847, 0.222, 0.4415, 0.2565, 0.4343, 0.2073, 0.4847, 0.222, 0.4907, 0.2667, 0.3869, 0.2469, 0.4415, 0.2565, 0.4518, 0.3152, 0.397, 0.3053, 0.4415, 0.2565, 0.4907, 0.2667, 0.5052, 0.325, 0.4518, 0.3152, 0.4518, 0.3152, 0.5052, 0.325, 0.5201, 0.3854, 0.4621, 0.3768, 0.397, 0.3053, 0.4518, 0.3152, 0.4621, 0.3768, 0.4029, 0.3658, 0.54, 0.4454, 0.5334, 0.475, 0.4645, 0.4647, 0.4713, 0.4365, 0.5334, 0.475, 0.526, 0.5016, 0.4578, 0.4918, 0.4645, 0.4647, 0.4645, 0.4647, 0.4578, 0.4918, 0.3865, 0.4823, 0.3952, 0.4543, 0.4713, 0.4365, 0.4645, 0.4647, 0.3952, 0.4543, 0.4057, 0.4244, 0.3865, 0.4823, 0.4578, 0.4918, 0.4556, 0.5335, 0.3854, 0.5229, 0.4578, 0.4918, 0.526, 0.5016, 0.5244, 0.5446, 0.4556, 0.5335, 0.4556, 0.5335, 0.5244, 0.5446, 0.5226, 0.5873, 0.4533, 0.5751, 0.3854, 0.5229, 0.4556, 0.5335, 0.4533, 0.5751, 0.3827, 0.5628, 0.3827, 0.5628, 0.4533, 0.5751, 0.4536, 0.6191, 0.3779, 0.6039, 0.4533, 0.5751, 0.5226, 0.5873, 0.5306, 0.6338, 0.4536, 0.6191, 0.4536, 0.6191, 0.5306, 0.6338, 0.54, 0.6802, 0.4537, 0.6629, 0.3779, 0.6039, 0.4536, 0.6191, 0.4537, 0.6629, 0.3695, 0.6446, 0.54, 0.6802, 0.5318, 0.7081, 0.4531, 0.7096, 0.4537, 0.6629, 0.5318, 0.7081, 0.5241, 0.7362, 0.4524, 0.7572, 0.4531, 0.7096, 0.4531, 0.7096, 0.4524, 0.7572, 0.3804, 0.7812, 0.3763, 0.7119, 0.4537, 0.6629, 0.4531, 0.7096, 0.3763, 0.7119, 0.3695, 0.6446, 0.23, 0.721, 0.291, 0.7329, 0.2938, 0.8055, 0.2385, 0.7895, 0.291, 0.7329, 0.3537, 0.7424, 0.347, 0.8215, 0.2938, 0.8055, 0.2938, 0.8055, 0.347, 0.8215, 0.3537, 0.9012, 0.2969, 0.8807, 0.2385, 0.7895, 0.2938, 0.8055, 0.2969, 0.8807, 0.2443, 0.859, 0.794, 0.8928, 0.8048, 0.8397, 0.8512, 0.7993, 0.8622, 0.8517, 0.8048, 0.8397, 0.8052, 0.7879, 0.8389, 0.7466, 0.8512, 0.7993, 0.8512, 0.7993, 0.8389, 0.7466, 0.8687, 0.7043, 0.8993, 0.7603, 0.8622, 0.8517, 0.8512, 0.7993, 0.8993, 0.7603, 0.9285, 0.8154, 0.794, 0.8928, 0.8622, 0.8517, 0.8821, 0.909, 0.8338, 0.9277, 0.8622, 0.8517, 0.9285, 0.8154, 0.9292, 0.8912, 0.8821, 0.909, 0.8821, 0.909, 0.9292, 0.8912, 0.9292, 0.972, 0.9018, 0.969, 0.8338, 0.9277, 0.8821, 0.909, 0.9018, 0.969, 0.8717, 0.9652, 1.58, 0.7127, 1.588, 0.6847, 1.638, 0.6973, 1.633, 0.735, 1.588, 0.6847, 1.602, 0.6584, 1.644, 0.6584, 1.638, 0.6973, 1.638, 0.6973, 1.644, 0.6584, 1.686, 0.6611, 1.685, 0.7094, 1.633, 0.735, 1.638, 0.6973, 1.685, 0.7094, 1.684, 0.7587, 1.806, 0.7171, 1.743, 0.7378, 1.74, 0.6965, 1.796, 0.6833, 1.743, 0.7378, 1.684, 0.7587, 1.685, 0.7094, 1.74, 0.6965, 1.74, 0.6965, 1.685, 0.7094, 1.686, 0.6611, 1.736, 0.6551, 1.796, 0.6833, 1.74, 0.6965, 1.736, 0.6551, 1.792, 0.6487, 1.792, 0.6487, 1.736, 0.6551, 1.752, 0.6274, 1.787, 0.6103, 1.686, 0.6611, 1.735, 0.6163, 1.752, 0.6274, 1.736, 0.6551, 1.786, 0.5716, 1.787, 0.6103, 1.752, 0.6274, 1.735, 0.6163, 1.579, 0.5825, 1.618, 0.5294, 1.631, 0.5943, 1.592, 0.62, 1.618, 0.5294, 1.656, 0.4758, 1.67, 0.5683, 1.631, 0.5943, 1.631, 0.5943, 1.67, 0.5683, 1.686, 0.6611, 1.644, 0.6584, 1.592, 0.62, 1.631, 0.5943, 1.644, 0.6584, 1.602, 0.6584, 1.656, 0.4758, 1.686, 0.4798, 1.74, 0.5145, 1.72, 0.5229, 1.686, 0.4798, 1.717, 0.4832, 1.76, 0.5046, 1.74, 0.5145, 1.74, 0.5145, 1.76, 0.5046, 1.806, 0.5286, 1.797, 0.5505, 1.72, 0.5229, 1.74, 0.5145, 1.797, 0.5505, 1.786, 0.5716, 1.686, 0.6611, 1.67, 0.5683, 1.708, 0.5691, 1.735, 0.6163, 1.656, 0.4758, 1.72, 0.5229, 1.708, 0.5691, 1.67, 0.5683, 1.786, 0.5716, 1.735, 0.6163, 1.708, 0.5691, 1.72, 0.5229, 1.178, 0.1258, 1.09, 0.1877, 1.088, 0.1531, 1.165, 0.114, 1.09, 0.1877, 1.0, 0.2503, 1.012, 0.1906, 1.088, 0.1531, 1.088, 0.1531, 1.012, 0.1906, 1.021, 0.1298, 1.085, 0.1185, 1.165, 0.114, 1.088, 0.1531, 1.085, 0.1185, 1.149, 0.1026, 1.265, 0.333, 1.214, 0.3257, 1.152, 0.2567, 1.222, 0.2296, 1.214, 0.3257, 1.164, 0.322, 1.081, 0.2901, 1.152, 0.2567, 1.152, 0.2567, 1.081, 0.2901, 1.0, 0.2503, 1.09, 0.1877, 1.222, 0.2296, 1.152, 0.2567, 1.09, 0.1877, 1.178, 0.1258, 1.601, 0.4106, 1.636, 0.3883, 1.648, 0.4161, 1.637, 0.4403, 1.67, 0.3675, 1.668, 0.4179, 1.648, 0.4161, 1.636, 0.3883, 1.67, 0.4697, 1.637, 0.4403, 1.648, 0.4161, 1.668, 0.4179, 1.98, 0.9816, 1.954, 0.9818, 1.952, 0.8768, 1.979, 0.8642, 1.954, 0.9818, 1.927, 0.9806, 1.927, 0.8891, 1.952, 0.8768, 1.952, 0.8768, 1.927, 0.8891, 1.918, 0.799, 1.949, 0.7743, 1.979, 0.8642, 1.952, 0.8768, 1.949, 0.7743, 1.98, 0.747, 1.382, 0.6231, 1.38, 0.5921, 1.437, 0.539, 1.45, 0.5575, 1.38, 0.5921, 1.377, 0.5616, 1.423, 0.5201, 1.437, 0.539, 1.437, 0.539, 1.423, 0.5201, 1.466, 0.4758, 1.493, 0.4822, 1.45, 0.5575, 1.437, 0.539, 1.493, 0.4822, 1.517, 0.4902, 1.474, 0.1723, 1.45, 0.2112, 1.431, 0.1669, 1.472, 0.09683, 1.45, 0.2112, 1.425, 0.2538, 1.392, 0.2385, 1.431, 0.1669, 1.431, 0.1669, 1.392, 0.2385, 1.36, 0.2264, 1.414, 0.1221, 1.472, 0.09683, 1.431, 0.1669, 1.414, 0.1221, 1.469, 0.01892, 1.6, 0.2007, 1.538, 0.1864, 1.529, 0.09847, 1.584, 0.1006, 1.538, 0.1864, 1.474, 0.1723, 1.472, 0.09683, 1.529, 0.09847, 1.529, 0.09847, 1.472, 0.09683, 1.469, 0.01892, 1.518, 0.009896, 1.584, 0.1006, 1.529, 0.09847, 1.518, 0.009896, 1.565, 0.000372, 1.142, 0.9115, 1.098, 0.914, 1.084, 0.8348, 1.142, 0.8099, 1.098, 0.914, 1.052, 0.9171, 1.023, 0.8616, 1.084, 0.8348, 1.084, 0.8348, 1.023, 0.8616, 1.0, 0.8053, 1.071, 0.7569, 1.142, 0.8099, 1.084, 0.8348, 1.071, 0.7569, 1.142, 0.7091, 1.712, 0.8192, 1.779, 0.7595, 1.779, 0.8735, 1.752, 0.8849, 1.335, 0.3338, 1.33, 0.4242, 1.292, 0.4246, 1.277, 0.381, 1.323, 0.518, 1.269, 0.469, 1.292, 0.4246, 1.33, 0.4242, 1.216, 0.4296, 1.277, 0.381, 1.292, 0.4246, 1.269, 0.469, 1.323, 0.518, 1.313, 0.542, 1.268, 0.5175, 1.269, 0.469, 1.313, 0.542, 1.301, 0.5637, 1.272, 0.5599, 1.268, 0.5175, 1.268, 0.5175, 1.272, 0.5599, 1.245, 0.5525, 1.222, 0.4916, 1.269, 0.469, 1.268, 0.5175, 1.222, 0.4916, 1.216, 0.4296, 1.772, 0.2613, 1.786, 0.188, 1.853, 0.2373, 1.834, 0.2818, 1.786, 0.188, 1.796, 0.1152, 1.871, 0.1944, 1.853, 0.2373, 1.853, 0.2373, 1.871, 0.1944, 1.941, 0.2716, 1.916, 0.2878, 1.834, 0.2818, 1.853, 0.2373, 1.916, 0.2878, 1.892, 0.3047, 1.796, 0.1152, 1.827, 0.06834, 1.865, 0.1456, 1.871, 0.1944, 1.856, 0.02554, 1.904, 0.1464, 1.865, 0.1456, 1.827, 0.06834, 1.941, 0.2716, 1.871, 0.1944, 1.865, 0.1456, 1.904, 0.1464, 1.167, 0.8406, 1.157, 0.7913, 1.199, 0.7887, 1.206, 0.8427, 1.157, 0.7913, 1.143, 0.742, 1.192, 0.7324, 1.199, 0.7887, 1.199, 0.7887, 1.192, 0.7324, 1.24, 0.721, 1.242, 0.7856, 1.206, 0.8427, 1.199, 0.7887, 1.242, 0.7856, 1.244, 0.8473, 1.335, 0.8587, 1.288, 0.8523, 1.287, 0.7865, 1.332, 0.7866, 1.288, 0.8523, 1.244, 0.8473, 1.242, 0.7856, 1.287, 0.7865, 1.287, 0.7865, 1.242, 0.7856, 1.24, 0.721, 1.287, 0.7192, 1.332, 0.7866, 1.287, 0.7865, 1.287, 0.7192, 1.335, 0.7156, 1.446, 0.8109, 1.404, 0.7644, 1.443, 0.7267, 1.513, 0.7893, 1.404, 0.7644, 1.36, 0.7211, 1.372, 0.6705, 1.443, 0.7267, 1.443, 0.7267, 1.372, 0.6705, 1.382, 0.6231, 1.481, 0.69, 1.513, 0.7893, 1.443, 0.7267, 1.481, 0.69, 1.578, 0.7581, 1.382, 0.6231, 1.45, 0.5575, 1.514, 0.6032, 1.481, 0.69, 1.45, 0.5575, 1.517, 0.4902, 1.548, 0.5043, 1.514, 0.6032, 1.514, 0.6032, 1.548, 0.5043, 1.578, 0.5247, 1.573, 0.6411, 1.481, 0.69, 1.514, 0.6032, 1.573, 0.6411, 1.578, 0.7581, 1.474, 0.1723, 1.537, 0.3205, 1.503, 0.3419, 1.45, 0.2112, 1.537, 0.3205, 1.599, 0.4742, 1.555, 0.4751, 1.503, 0.3419, 1.503, 0.3419, 1.555, 0.4751, 1.507, 0.4747, 1.468, 0.3634, 1.45, 0.2112, 1.503, 0.3419, 1.468, 0.3634, 1.425, 0.2538, 1.924, 0.4804, 1.922, 0.6123, 1.875, 0.6104, 1.865, 0.4793, 1.922, 0.6123, 1.924, 0.7463, 1.885, 0.7445, 1.875, 0.6104, 1.875, 0.6104, 1.885, 0.7445, 1.847, 0.745, 1.828, 0.6086, 1.865, 0.4793, 1.875, 0.6104, 1.828, 0.6086, 1.807, 0.4758, 1.6, 0.2007, 1.6, 0.3359, 1.559, 0.281, 1.538, 0.1864, 1.599, 0.4742, 1.537, 0.3205, 1.559, 0.281, 1.6, 0.3359, 1.474, 0.1723, 1.538, 0.1864, 1.559, 0.281, 1.537, 0.3205, 1.158, 0.4096, 1.103, 0.4119, 1.107, 0.3828, 1.138, 0.3707, 1.047, 0.4104, 1.078, 0.3694, 1.107, 0.3828, 1.103, 0.4119, 1.114, 0.3338, 1.138, 0.3707, 1.107, 0.3828, 1.078, 0.3694, 1.941, 0.2716, 1.904, 0.1464, 1.916, 0.09947, 1.941, 0.1341, 1.856, 0.02554, 1.897, 0.01182, 1.916, 0.09947, 1.904, 0.1464, 1.938, 0.000372, 1.941, 0.1341, 1.916, 0.09947, 1.897, 0.01182, 1.711, 0.9306, 1.647, 0.8939, 1.651, 0.8386, 1.711, 0.8451, 1.647, 0.8939, 1.579, 0.8584, 1.588, 0.8307, 1.651, 0.8386, 1.651, 0.8386, 1.588, 0.8307, 1.6, 0.8044, 1.655, 0.7833, 1.711, 0.8451, 1.651, 0.8386, 1.655, 0.7833, 1.708, 0.7595, 1.772, 0.1825, 1.715, 0.1319, 1.734, 0.08879, 1.771, 0.0931, 1.666, 0.08093, 1.719, 0.04151, 1.734, 0.08879, 1.715, 0.1319, 1.772, 0.000372, 1.771, 0.0931, 1.734, 0.08879, 1.719, 0.04151, 1.881, 0.8956, 1.845, 0.8828, 1.848, 0.8651, 1.88, 0.8819, 1.845, 0.8828, 1.807, 0.8708, 1.816, 0.8487, 1.848, 0.8651, 1.848, 0.8651, 1.816, 0.8487, 1.823, 0.8264, 1.852, 0.8473, 1.88, 0.8819, 1.848, 0.8651, 1.852, 0.8473, 1.879, 0.8682, 1.915, 0.8985, 1.897, 0.8834, 1.895, 0.8208, 1.915, 0.8328, 1.897, 0.8834, 1.879, 0.8682, 1.876, 0.8088, 1.895, 0.8208, 1.895, 0.8208, 1.876, 0.8088, 1.872, 0.747, 1.894, 0.7556, 1.915, 0.8328, 1.895, 0.8208, 1.894, 0.7556, 1.917, 0.7656, 1.879, 0.8682, 1.852, 0.8473, 1.859, 0.8148, 1.876, 0.8088, 1.823, 0.8264, 1.846, 0.7875, 1.859, 0.8148, 1.852, 0.8473, 1.872, 0.747, 1.876, 0.8088, 1.859, 0.8148, 1.846, 0.7875, 1.879, 0.8682, 1.897, 0.8834, 1.892, 0.8875, 1.88, 0.8819, 1.915, 0.8985, 1.898, 0.8971, 1.892, 0.8875, 1.897, 0.8834, 1.881, 0.8956, 1.88, 0.8819, 1.892, 0.8875, 1.898, 0.8971])
me_plane.materials.append(mat_common_rock_02_01)
me_plane.materials.append(mat_common_rock_02_02)
me_plane.use_remesh_fix_poles = True
me_plane.use_remesh_preserve_attributes = False
me_plane.use_mirror_vertex_groups = False
me_plane.update()
me_plane.normals_split_custom_set([tuple(v) for v in zip(*[iter([-0.4131, -0.5996, -0.6855, -0.4131, -0.5996, -0.6855, -0.4131, -0.5996, -0.6855, -0.4131, -0.5996, -0.6855, -0.2803, -0.7045, -0.652, -0.2803, -0.7045, -0.652, -0.2803, -0.7045, -0.652, -0.2803, -0.7045, -0.652, -0.125, -0.9614, -0.2452, -0.125, -0.9614, -0.2452, -0.125, -0.9614, -0.2452, -0.125, -0.9614, -0.2452, -0.2634, -0.9199, -0.2904, -0.2634, -0.9199, -0.2904, -0.2634, -0.9199, -0.2904, -0.2634, -0.9199, -0.2904, -0.3679, -0.6746, -0.6399, -0.3679, -0.6746, -0.6399, -0.3679, -0.6746, -0.6399, -0.3679, -0.6746, -0.6399, -0.3421, -0.8535, -0.3931, -0.3421, -0.8535, -0.3931, -0.3421, -0.8535, -0.3931, -0.3421, -0.8535, -0.3931, -0.3506, -0.8066, -0.4759, -0.3506, -0.8066, -0.4759, -0.3506, -0.8066, -0.4759, -0.3506, -0.8066, -0.4759, -0.3373, -0.7425, -0.5787, -0.3373, -0.7425, -0.5787, -0.3373, -0.7425, -0.5787, -0.3373, -0.7425, -0.5787, -0.1516, -0.9077, 0.3913, -0.1516, -0.9077, 0.3913, -0.1516, -0.9077, 0.3913, -0.1516, -0.9077, 0.3913, -0.2026, -0.9662, 0.1592, -0.2026, -0.9662, 0.1592, -0.2026, -0.9662, 0.1592, -0.2026, -0.9662, 0.1592, -0.1607, -0.9538, 0.2537, -0.1607, -0.9538, 0.2537, -0.1607, -0.9538, 0.2537, -0.1607, -0.9538, 0.2537, -0.1217, -0.903, 0.4121, -0.1217, -0.903, 0.4121, -0.1217, -0.903, 0.4121, -0.1217, -0.903, 0.4121, 0.3364, -0.8639, 0.3748, 0.3364, -0.8639, 0.3748, 0.3364, -0.8639, 0.3748, 0.3364, -0.8639, 0.3748, 0.3774, -0.8369, 0.3964, 0.3774, -0.8369, 0.3964, 0.3774, -0.8369, 0.3964, 0.3774, -0.8369, 0.3964, 0.4142, -0.8636, 0.2874, 0.4142, -0.8636, 0.2874, 0.4142, -0.8636, 0.2874, 0.4142, -0.8636, 0.2874, 0.4946, -0.8545, 0.1589, 0.4946, -0.8545, 0.1589, 0.4946, -0.8545, 0.1589, 0.4946, -0.8545, 0.1589, 0.4669, -0.8825, 0.05605, 0.4669, -0.8825, 0.05605, 0.4669, -0.8825, 0.05605, 0.4669, -0.8825, 0.05605, 0.3126, -0.9486, 0.04982, 0.3126, -0.9486, 0.04982, 0.3126, -0.9486, 0.04982, 0.3126, -0.9486, 0.04982, 0.2619, -0.9356, 0.2368, 0.2619, -0.9356, 0.2368, 0.2619, -0.9356, 0.2368, 0.2619, -0.9356, 0.2368, 0.2724, -0.902, 0.3349, 0.2724, -0.902, 0.3349, 0.2724, -0.902, 0.3349, 0.2724, -0.902, 0.3349, 0.4126, -0.9095, -0.05109, 0.4126, -0.9095, -0.05109, 0.4126, -0.9095, -0.05109, 0.4126, -0.9095, -0.05109, 0.4528, -0.8909, -0.03518, 0.4528, -0.8909, -0.03518, 0.4528, -0.8909, -0.03518, 0.4528, -0.8909, -0.03518, 0.4177, -0.894, 0.1619, 0.4177, -0.894, 0.1619, 0.4177, -0.894, 0.1619, 0.4177, -0.894, 0.1619, 0.5472, -0.8304, 0.1049, 0.5472, -0.8304, 0.1049, 0.5472, -0.8304, 0.1049, 0.5472, -0.8304, 0.1049, 0.5588, -0.8277, 0.05152, 0.5588, -0.8277, 0.05152, 0.5588, -0.8277, 0.05152, 0.5588, -0.8277, 0.05152, 0.481, -0.8693, 0.114, 0.481, -0.8693, 0.114, 0.481, -0.8693, 0.114, 0.481, -0.8693, 0.114, 0.6098, -0.7925, 0.004709, 0.6098, -0.7925, 0.004709, 0.6098, -0.7925, 0.004709, 0.6098, -0.7925, 0.004709, 0.5255, -0.8493, -0.05, 0.5255, -0.8493, -0.05, 0.5255, -0.8493, -0.05, 0.5255, -0.8493, -0.05, 0.7384, -0.6615, 0.131, 0.7384, -0.6615, 0.131, 0.7384, -0.6615, 0.131, 0.7384, -0.6615, 0.131, 0.6852, -0.7252, 0.06706, 0.6852, -0.7252, 0.06706, 0.6852, -0.7252, 0.06706, 0.6852, -0.7252, 0.06706, 0.5536, -0.8039, 0.2173, 0.5536, -0.8039, 0.2173, 0.5536, -0.8039, 0.2173, 0.5536, -0.8039, 0.2173, 0.5701, -0.7582, 0.3164, 0.5701, -0.7582, 0.3164, 0.5701, -0.7582, 0.3164, 0.5701, -0.7582, 0.3164, 0.04007, -0.8679, 0.4951, 0.04007, -0.8679, 0.4951, 0.04007, -0.8679, 0.4951, 0.04007, -0.8679, 0.4951, 0.1897, -0.8474, 0.4959, 0.1897, -0.8474, 0.4959, 0.1897, -0.8474, 0.4959, 0.1897, -0.8474, 0.4959, 0.1067, -0.8756, 0.4712, 0.1067, -0.8756, 0.4712, 0.1067, -0.8756, 0.4712, 0.1067, -0.8756, 0.4712, 0.01788, -0.8692, 0.4941, 0.01788, -0.8692, 0.4941, 0.01788, -0.8692, 0.4941, 0.01788, -0.8692, 0.4941, 0.2928, -0.7926, 0.5349, 0.2928, -0.7926, 0.5349, 0.2928, -0.7926, 0.5349, 0.2928, -0.7926, 0.5349, 0.2901, -0.7564, 0.5863, 0.2901, -0.7564, 0.5863, 0.2901, -0.7564, 0.5863, 0.2901, -0.7564, 0.5863, 0.3517, -0.7342, 0.5807, 0.3517, -0.7342, 0.5807, 0.3517, -0.7342, 0.5807, 0.3517, -0.7342, 0.5807, 0.2903, -0.7794, 0.5553, 0.2903, -0.7794, 0.5553, 0.2903, -0.7794, 0.5553, 0.2903, -0.7794, 0.5553, 0.5038, -0.5091, 0.6978, 0.5038, -0.5091, 0.6978, 0.5038, -0.5091, 0.6978, 0.5038, -0.5091, 0.6978, 0.3999, -0.5055, 0.7646, 0.3999, -0.5055, 0.7646, 0.3999, -0.5055, 0.7646, 0.3999, -0.5055, 0.7646, 0.5343, -0.3521, 0.7685, 0.5343, -0.3521, 0.7685, 0.5343, -0.3521, 0.7685, 0.5343, -0.3521, 0.7685, 0.4059, -0.4432, 0.7993, 0.4059, -0.4432, 0.7993, 0.4059, -0.4432, 0.7993, 0.4059, -0.4432, 0.7993, 0.4127, -0.4408, 0.7971, 0.4127, -0.4408, 0.7971, 0.4127, -0.4408, 0.7971, 0.4127, -0.4408, 0.7971, 0.7485, 0.02605, 0.6627, 0.7485, 0.02605, 0.6627, 0.7485, 0.02605, 0.6627, 0.7485, 0.02605, 0.6627, 0.594, 0.06044, 0.8022, 0.594, 0.06044, 0.8022, 0.594, 0.06044, 0.8022, 0.594, 0.06044, 0.8022, 0.6565, 0.07181, 0.7509, 0.6565, 0.07181, 0.7509, 0.6565, 0.07181, 0.7509, 0.6565, 0.07181, 0.7509, 0.7153, 0.01342, 0.6987, 0.7153, 0.01342, 0.6987, 0.7153, 0.01342, 0.6987, 0.7153, 0.01342, 0.6987, 0.5532, 0.7484, 0.3658, 0.5532, 0.7484, 0.3658, 0.5532, 0.7484, 0.3658, 0.5532, 0.7484, 0.3658, 0.5673, 0.7432, 0.3548, 0.5673, 0.7432, 0.3548, 0.5673, 0.7432, 0.3548, 0.5673, 0.7432, 0.3548, 0.555, 0.6796, 0.4797, 0.555, 0.6796, 0.4797, 0.555, 0.6796, 0.4797, 0.555, 0.6796, 0.4797, 0.5481, 0.7103, 0.4417, 0.5481, 0.7103, 0.4417, 0.5481, 0.7103, 0.4417, 0.5481, 0.7103, 0.4417, 0.5664, 0.609, 0.5553, 0.5664, 0.609, 0.5553, 0.5664, 0.609, 0.5553, 0.5664, 0.609, 0.5553, 0.5316, 0.6431, 0.5511, 0.5316, 0.6431, 0.5511, 0.5316, 0.6431, 0.5511, 0.5316, 0.6431, 0.5511, 0.554, 0.7198, 0.4184, 0.554, 0.7198, 0.4184, 0.554, 0.7198, 0.4184, 0.554, 0.7198, 0.4184, 0.5227, 0.7, 0.4866, 0.5227, 0.7, 0.4866, 0.5227, 0.7, 0.4866, 0.5227, 0.7, 0.4866, -0.3213, 0.8259, 0.4632, -0.3213, 0.8259, 0.4632, -0.3213, 0.8259, 0.4632, -0.3213, 0.8259, 0.4632, -0.2485, 0.914, 0.3207, -0.2485, 0.914, 0.3207, -0.2485, 0.914, 0.3207, -0.2485, 0.914, 0.3207, -0.1024, 0.9082, 0.4058, -0.1024, 0.9082, 0.4058, -0.1024, 0.9082, 0.4058, -0.1024, 0.9082, 0.4058, -0.4221, 0.7618, 0.4915, -0.4221, 0.7618, 0.4915, -0.4221, 0.7618, 0.4915, -0.4221, 0.7618, 0.4915, -0.5641, 0.7521, 0.3408, -0.5641, 0.7521, 0.3408, -0.5641, 0.7521, 0.3408, -0.5641, 0.7521, 0.3408, -0.4675, 0.6881, 0.5549, -0.4675, 0.6881, 0.5549, -0.4675, 0.6881, 0.5549, -0.4675, 0.6881, 0.5549, -0.44, 0.8893, -0.1246, -0.44, 0.8893, -0.1246, -0.44, 0.8893, -0.1246, -0.44, 0.8893, -0.1246, -0.4769, 0.865, 0.1561, -0.4769, 0.865, 0.1561, -0.4769, 0.865, 0.1561, -0.4769, 0.865, 0.1561, -0.4082, 0.9063, -0.1099, -0.4082, 0.9063, -0.1099, -0.4082, 0.9063, -0.1099, -0.4082, 0.9063, -0.1099, -0.8104, 0.5024, -0.3013, -0.8104, 0.5024, -0.3013, -0.8104, 0.5024, -0.3013, -0.8104, 0.5024, -0.3013, -0.7366, 0.6752, 0.03822, -0.7366, 0.6752, 0.03822, -0.7366, 0.6752, 0.03822, -0.7366, 0.6752, 0.03822, -0.8233, 0.5605, 0.08903, -0.8233, 0.5605, 0.08903, -0.8233, 0.5605, 0.08903, -0.8233, 0.5605, 0.08903, -0.7931, 0.5906, -0.1488, -0.7931, 0.5906, -0.1488, -0.7931, 0.5906, -0.1488, -0.7931, 0.5906, -0.1488, -0.7459, 0.4136, 0.5221, -0.7459, 0.4136, 0.5221, -0.7459, 0.4136, 0.5221, -0.7459, 0.4136, 0.5221, -0.6612, 0.5842, 0.4706, -0.6612, 0.5842, 0.4706, -0.6612, 0.5842, 0.4706, -0.6612, 0.5842, 0.4706, -0.6355, 0.5714, 0.5193, -0.6355, 0.5714, 0.5193, -0.6355, 0.5714, 0.5193, -0.6355, 0.5714, 0.5193, -0.5999, 0.4368, 0.6704, -0.5999, 0.4368, 0.6704, -0.5999, 0.4368, 0.6704, -0.5999, 0.4368, 0.6704, -0.45, 0.893, -0.006922, -0.45, 0.893, -0.006922, -0.45, 0.893, -0.006922, -0.45, 0.893, -0.006922, -0.4325, 0.8906, -0.1405, -0.4325, 0.8906, -0.1405, -0.4325, 0.8906, -0.1405, -0.4325, 0.8906, -0.1405, -0.445, 0.8731, -0.1992, -0.445, 0.8731, -0.1992, -0.445, 0.8731, -0.1992, -0.445, 0.8731, -0.1992, -0.4487, 0.8898, -0.08396, -0.4487, 0.8898, -0.08396, -0.4487, 0.8898, -0.08396, -0.4487, 0.8898, -0.08396, -0.4127, 0.8589, 0.3032, -0.4127, 0.8589, 0.3032, -0.4127, 0.8589, 0.3032, -0.4127, 0.8589, 0.3032, -0.4506, 0.788, 0.4194, -0.4506, 0.788, 0.4194, -0.4506, 0.788, 0.4194, -0.4506, 0.788, 0.4194, -0.4671, 0.8555, 0.2233, -0.4671, 0.8555, 0.2233, -0.4671, 0.8555, 0.2233, -0.4671, 0.8555, 0.2233, -0.4553, 0.8861, 0.08641, -0.4553, 0.8861, 0.08641, -0.4553, 0.8861, 0.08641, -0.4553, 0.8861, 0.08641, -0.3755, 0.8722, 0.3135, -0.3755, 0.8722, 0.3135, -0.3755, 0.8722, 0.3135, -0.3755, 0.8722, 0.3135, -0.4453, 0.8199, 0.3598, -0.4453, 0.8199, 0.3598, -0.4453, 0.8199, 0.3598, -0.4453, 0.8199, 0.3598, -0.4391, 0.77, 0.4629, -0.4391, 0.77, 0.4629, -0.4391, 0.77, 0.4629, -0.4391, 0.77, 0.4629, -0.3726, 0.8024, 0.4661, -0.3726, 0.8024, 0.4661, -0.3726, 0.8024, 0.4661, -0.3726, 0.8024, 0.4661, -0.6368, 0.7658, -0.08996, -0.6368, 0.7658, -0.08996, -0.6368, 0.7658, -0.08996, -0.6368, 0.7658, -0.08996, -0.5651, 0.8226, 0.06303, -0.5651, 0.8226, 0.06303, -0.5651, 0.8226, 0.06303, -0.5651, 0.8226, 0.06303, -0.5336, 0.8092, 0.2458, -0.5336, 0.8092, 0.2458, -0.5336, 0.8092, 0.2458, -0.5336, 0.8092, 0.2458, -0.6559, 0.735, 0.1717, -0.6559, 0.735, 0.1717, -0.6559, 0.735, 0.1717, -0.6559, 0.735, 0.1717, -0.7864, 0.2727, 0.5542, -0.7864, 0.2727, 0.5542, -0.7864, 0.2727, 0.5542, -0.7864, 0.2727, 0.5542, -0.8554, 0.2525, 0.4523, -0.8554, 0.2525, 0.4523, -0.8554, 0.2525, 0.4523, -0.8554, 0.2525, 0.4523, -0.8698, 0.1676, 0.4641, -0.8698, 0.1676, 0.4641, -0.8698, 0.1676, 0.4641, -0.8698, 0.1676, 0.4641, -0.8514, 0.2937, 0.4347, -0.8514, 0.2937, 0.4347, -0.8514, 0.2937, 0.4347, -0.8514, 0.2937, 0.4347, -0.838, 0.3746, 0.3967, -0.838, 0.3746, 0.3967, -0.838, 0.3746, 0.3967, -0.838, 0.3746, 0.3967, -0.8546, 0.2651, 0.4466, -0.8546, 0.2651, 0.4466, -0.8546, 0.2651, 0.4466, -0.8546, 0.2651, 0.4466, -0.8253, 0.213, 0.523, -0.8253, 0.213, 0.523, -0.8253, 0.213, 0.523, -0.8253, 0.213, 0.523, -0.978, 0.1308, 0.1627, -0.978, 0.1308, 0.1627, -0.978, 0.1308, 0.1627, -0.978, 0.1308, 0.1627, -0.9837, 0.04184, 0.1748, -0.9837, 0.04184, 0.1748, -0.9837, 0.04184, 0.1748, -0.9837, 0.04184, 0.1748, -0.967, 0.1137, 0.2281, -0.967, 0.1137, 0.2281, -0.967, 0.1137, 0.2281, -0.967, 0.1137, 0.2281, -0.9977, -0.06698, 0.008815, -0.9977, -0.06698, 0.008815, -0.9977, -0.06698, 0.008815, -0.9977, -0.06698, 0.008815, -0.999, -0.04502, 0.007894, -0.999, -0.04502, 0.007894, -0.999, -0.04502, 0.007894, -0.999, -0.04502, 0.007894, -0.9923, -0.07113, 0.1009, -0.9923, -0.07113, 0.1009, -0.9923, -0.07113, 0.1009, -0.9923, -0.07113, 0.1009, -0.9894, -0.08391, 0.1188, -0.9894, -0.08391, 0.1188, -0.9894, -0.08391, 0.1188, -0.9894, -0.08391, 0.1188, -0.7981, -0.4611, 0.388, -0.7981, -0.4611, 0.388, -0.7981, -0.4611, 0.388, -0.7981, -0.4611, 0.388, -0.756, -0.4734, 0.4519, -0.756, -0.4734, 0.4519, -0.756, -0.4734, 0.4519, -0.756, -0.4734, 0.4519, -0.7861, -0.532, 0.3146, -0.7861, -0.532, 0.3146, -0.7861, -0.532, 0.3146, -0.7861, -0.532, 0.3146, -0.8304, -0.5202, 0.1997, -0.8304, -0.5202, 0.1997, -0.8304, -0.5202, 0.1997, -0.8304, -0.5202, 0.1997, -0.4481, -0.4673, 0.7621, -0.4481, -0.4673, 0.7621, -0.4481, -0.4673, 0.7621, -0.4481, -0.4673, 0.7621, -0.4485, -0.5012, 0.7401, -0.4485, -0.5012, 0.7401, -0.4485, -0.5012, 0.7401, -0.4485, -0.5012, 0.7401, -0.5676, -0.558, 0.6053, -0.5676, -0.558, 0.6053, -0.5676, -0.558, 0.6053, -0.5676, -0.558, 0.6053, -0.5261, -0.5285, 0.6663, -0.5261, -0.5285, 0.6663, -0.5261, -0.5285, 0.6663, -0.5261, -0.5285, 0.6663, -0.6271, -0.5906, 0.5079, -0.6271, -0.5906, 0.5079, -0.6271, -0.5906, 0.5079, -0.6271, -0.5906, 0.5079, -0.6121, -0.6607, 0.4346, -0.6121, -0.6607, 0.4346, -0.6121, -0.6607, 0.4346, -0.6121, -0.6607, 0.4346, -0.7143, -0.6804, 0.1638, -0.7143, -0.6804, 0.1638, -0.7143, -0.6804, 0.1638, -0.7143, -0.6804, 0.1638, -0.7528, -0.6018, 0.2667, -0.7528, -0.6018, 0.2667, -0.7528, -0.6018, 0.2667, -0.7528, -0.6018, 0.2667, -0.7347, -0.673, -0.08588, -0.7347, -0.673, -0.08588, -0.7347, -0.673, -0.08588, -0.7347, -0.673, -0.08588, -0.7006, -0.7135, 0.005968, -0.7006, -0.7135, 0.005968, -0.7006, -0.7135, 0.005968, -0.7006, -0.7135, 0.005968, -0.6969, -0.7073, 0.1184, -0.6969, -0.7073, 0.1184, -0.6969, -0.7073, 0.1184, -0.6969, -0.7073, 0.1184, -0.6646, -0.7412, -0.09461, -0.6646, -0.7412, -0.09461, -0.6646, -0.7412, -0.09461, -0.6646, -0.7412, -0.09461, -0.223, -0.8099, 0.5425, -0.223, -0.8099, 0.5425, -0.223, -0.8099, 0.5425, -0.223, -0.8099, 0.5425, -0.3222, -0.7853, 0.5286, -0.3222, -0.7853, 0.5286, -0.3222, -0.7853, 0.5286, -0.3222, -0.7853, 0.5286, -0.1926, -0.7617, 0.6186, -0.1926, -0.7617, 0.6186, -0.1926, -0.7617, 0.6186, -0.1926, -0.7617, 0.6186, -0.09916, -0.8365, 0.539, -0.09916, -0.8365, 0.539, -0.09916, -0.8365, 0.539, -0.09916, -0.8365, 0.539, 0.01915, -0.5461, 0.8375, 0.01915, -0.5461, 0.8375, 0.01915, -0.5461, 0.8375, 0.01915, -0.5461, 0.8375, -0.1739, -0.4486, 0.8766, -0.1739, -0.4486, 0.8766, -0.1739, -0.4486, 0.8766, -0.1739, -0.4486, 0.8766, -0.1498, -0.6113, 0.7771, -0.1498, -0.6113, 0.7771, -0.1498, -0.6113, 0.7771, -0.1498, -0.6113, 0.7771, -0.06785, -0.3965, 0.9155, -0.06785, -0.3965, 0.9155, -0.06785, -0.3965, 0.9155, -0.06785, -0.3965, 0.9155, -0.1476, -0.3981, 0.9054, -0.1476, -0.3981, 0.9054, -0.1476, -0.3981, 0.9054, -0.1476, -0.3981, 0.9054, 0.03374, -0.5363, 0.8434, 0.03374, -0.5363, 0.8434, 0.03374, -0.5363, 0.8434, 0.03374, -0.5363, 0.8434, 0.005606, -0.4433, 0.8964, 0.005606, -0.4433, 0.8964, 0.005606, -0.4433, 0.8964, 0.005606, -0.4433, 0.8964, -0.5414, 0.1241, 0.8315, -0.5414, 0.1241, 0.8315, -0.5414, 0.1241, 0.8315, -0.5414, 0.1241, 0.8315, -0.3698, 0.2105, 0.9049, -0.3698, 0.2105, 0.9049, -0.3698, 0.2105, 0.9049, -0.3698, 0.2105, 0.9049, -0.3848, 0.1411, 0.9122, -0.3848, 0.1411, 0.9122, -0.3848, 0.1411, 0.9122, -0.3848, 0.1411, 0.9122, -0.4448, 0.1016, 0.8898, -0.4448, 0.1016, 0.8898, -0.4448, 0.1016, 0.8898, -0.4448, 0.1016, 0.8898, -0.7433, -0.6624, -0.09353, -0.7433, -0.6624, -0.09353, -0.7433, -0.6624, -0.09353, -0.7433, -0.6624, -0.09353, -0.6992, -0.7136, -0.04308, -0.6992, -0.7136, -0.04308, -0.6992, -0.7136, -0.04308, -0.6992, -0.7136, -0.04308, -0.6986, -0.6761, -0.2341, -0.6986, -0.6761, -0.2341, -0.6986, -0.6761, -0.2341, -0.6986, -0.6761, -0.2341, -0.7124, -0.6583, -0.2431, -0.7124, -0.6583, -0.2431, -0.7124, -0.6583, -0.2431, -0.7124, -0.6583, -0.2431, -0.7948, 0.3963, 0.4597, -0.7948, 0.3963, 0.4597, -0.7948, 0.3963, 0.4597, -0.7948, 0.3963, 0.4597, -0.8595, 0.3934, 0.3264, -0.8595, 0.3934, 0.3264, -0.8595, 0.3934, 0.3264, -0.8595, 0.3934, 0.3264, -0.8674, 0.3048, 0.3932, -0.8674, 0.3048, 0.3932, -0.8674, 0.3048, 0.3932, -0.8674, 0.3048, 0.3932, -0.9555, 0.2747, 0.1073, -0.9555, 0.2747, 0.1073, -0.9555, 0.2747, 0.1073, -0.9555, 0.2747, 0.1073, -0.9469, 0.2497, 0.2026, -0.9469, 0.2497, 0.2026, -0.9469, 0.2497, 0.2026, -0.9469, 0.2497, 0.2026, -0.9494, 0.3029, 0.08331, -0.9494, 0.3029, 0.08331, -0.9494, 0.3029, 0.08331, -0.9494, 0.3029, 0.08331, -0.9404, 0.3272, 0.09235, -0.9404, 0.3272, 0.09235, -0.9404, 0.3272, 0.09235, -0.9404, 0.3272, 0.09235, -0.5152, 0.761, 0.3942, -0.5152, 0.761, 0.3942, -0.5152, 0.761, 0.3942, -0.5152, 0.761, 0.3942, -0.5605, 0.7498, 0.3518, -0.5605, 0.7498, 0.3518, -0.5605, 0.7498, 0.3518, -0.5605, 0.7498, 0.3518, -0.508, 0.7021, 0.499, -0.508, 0.7021, 0.499, -0.508, 0.7021, 0.499, -0.508, 0.7021, 0.499, -0.5098, 0.6874, 0.5172, -0.5098, 0.6874, 0.5172, -0.5098, 0.6874, 0.5172, -0.5098, 0.6874, 0.5172, -0.3844, 0.02425, 0.9229, -0.3844, 0.02425, 0.9229, -0.3844, 0.02425, 0.9229, -0.3844, 0.02425, 0.9229, -0.387, 0.1721, 0.9059, -0.387, 0.1721, 0.9059, -0.387, 0.1721, 0.9059, -0.387, 0.1721, 0.9059, -0.3438, 0.1978, 0.918, -0.3438, 0.1978, 0.918, -0.3438, 0.1978, 0.918, -0.3438, 0.1978, 0.918, -0.2488, 0.01991, 0.9683, -0.2488, 0.01991, 0.9683, -0.2488, 0.01991, 0.9683, -0.2488, 0.01991, 0.9683, -0.3984, 0.188, 0.8978, -0.3984, 0.188, 0.8978, -0.3984, 0.188, 0.8978, -0.3984, 0.188, 0.8978, -0.45, 0.1677, 0.8771, -0.45, 0.1677, 0.8771, -0.45, 0.1677, 0.8771, -0.45, 0.1677, 0.8771, -0.3656, 0.1924, 0.9107, -0.3656, 0.1924, 0.9107, -0.3656, 0.1924, 0.9107, -0.3656, 0.1924, 0.9107, -0.4362, 0.205, 0.8762, -0.4362, 0.205, 0.8762, -0.4362, 0.205, 0.8762, -0.4362, 0.205, 0.8762, -0.6364, -0.009164, 0.7713, -0.6364, -0.009164, 0.7713, -0.6364, -0.009164, 0.7713, -0.6364, -0.009164, 0.7713, -0.6028, 0.02851, 0.7974, -0.6028, 0.02851, 0.7974, -0.6028, 0.02851, 0.7974, -0.6028, 0.02851, 0.7974, -0.6007, 0.08589, 0.7948, -0.6007, 0.08589, 0.7948, -0.6007, 0.08589, 0.7948, -0.6007, 0.08589, 0.7948, -0.6254, 0.06442, 0.7776, -0.6254, 0.06442, 0.7776, -0.6254, 0.06442, 0.7776, -0.6254, 0.06442, 0.7776, -0.7133, 0.649, 0.2647, -0.7133, 0.649, 0.2647, -0.7133, 0.649, 0.2647, -0.7133, 0.649, 0.2647, -0.7482, 0.6084, 0.2645, -0.7482, 0.6084, 0.2645, -0.7482, 0.6084, 0.2645, -0.7482, 0.6084, 0.2645, -0.6609, 0.729, 0.1784, -0.6609, 0.729, 0.1784, -0.6609, 0.729, 0.1784, -0.6609, 0.729, 0.1784, -0.5684, 0.8084, 0.1531, -0.5684, 0.8084, 0.1531, -0.5684, 0.8084, 0.1531, -0.5684, 0.8084, 0.1531, -0.4508, 0.8768, 0.1675, -0.4508, 0.8768, 0.1675, -0.4508, 0.8768, 0.1675, -0.4508, 0.8768, 0.1675, -0.5043, 0.8518, 0.1415, -0.5043, 0.8518, 0.1415, -0.5043, 0.8518, 0.1415, -0.5043, 0.8518, 0.1415, -0.3878, 0.9217, 0.005946, -0.3878, 0.9217, 0.005946, -0.3878, 0.9217, 0.005946, -0.3878, 0.9217, 0.005946, -0.4617, 0.8839, 0.0742, -0.4617, 0.8839, 0.0742, -0.4617, 0.8839, 0.0742, -0.4617, 0.8839, 0.0742, -0.8824, -0.3997, -0.2483, -0.8824, -0.3997, -0.2483, -0.8824, -0.3997, -0.2483, -0.8824, -0.3997, -0.2483, -0.8685, -0.4643, -0.1736, -0.8685, -0.4643, -0.1736, -0.8685, -0.4643, -0.1736, -0.8685, -0.4643, -0.1736, -0.867, -0.4225, -0.264, -0.867, -0.4225, -0.264, -0.867, -0.4225, -0.264, -0.867, -0.4225, -0.264, -0.9129, -0.321, -0.2521, -0.9129, -0.321, -0.2521, -0.9129, -0.321, -0.2521, -0.9129, -0.321, -0.2521, -0.8928, -0.4281, 0.14, -0.8928, -0.4281, 0.14, -0.8928, -0.4281, 0.14, -0.8928, -0.4281, 0.14, -0.8547, -0.4871, 0.1795, -0.8547, -0.4871, 0.1795, -0.8547, -0.4871, 0.1795, -0.8547, -0.4871, 0.1795, -0.8815, -0.4718, -0.01722, -0.8815, -0.4718, -0.01722, -0.8815, -0.4718, -0.01722, -0.8815, -0.4718, -0.01722, -0.977, -0.1759, -0.1208, -0.977, -0.1759, -0.1208, -0.977, -0.1759, -0.1208, -0.977, -0.1759, -0.1208, -0.9731, -0.2182, -0.07365, -0.9731, -0.2182, -0.07365, -0.9731, -0.2182, -0.07365, -0.9731, -0.2182, -0.07365, -0.9521, -0.3053, 0.01412, -0.9521, -0.3053, 0.01412, -0.9521, -0.3053, 0.01412, -0.9521, -0.3053, 0.01412, -0.9268, -0.3201, -0.1966, -0.9268, -0.3201, -0.1966, -0.9268, -0.3201, -0.1966, -0.9268, -0.3201, -0.1966, 0.2973, 0.6709, 0.6793, 0.2973, 0.6709, 0.6793, 0.2973, 0.6709, 0.6793, 0.2973, 0.6709, 0.6793, 0.2251, 0.6628, 0.7141, 0.2251, 0.6628, 0.7141, 0.2251, 0.6628, 0.7141, 0.2251, 0.6628, 0.7141, 0.2083, 0.7066, 0.6762, 0.2083, 0.7066, 0.6762, 0.2083, 0.7066, 0.6762, 0.2083, 0.7066, 0.6762, 0.2102, 0.7633, 0.6109, 0.2102, 0.7633, 0.6109, 0.2102, 0.7633, 0.6109, 0.2102, 0.7633, 0.6109, 0.2446, 0.876, 0.4157, 0.2446, 0.876, 0.4157, 0.2446, 0.876, 0.4157, 0.2446, 0.876, 0.4157, 0.2995, 0.8552, 0.4229, 0.2995, 0.8552, 0.4229, 0.2995, 0.8552, 0.4229, 0.2995, 0.8552, 0.4229, 0.3641, 0.8828, 0.2968, 0.3641, 0.8828, 0.2968, 0.3641, 0.8828, 0.2968, 0.3641, 0.8828, 0.2968, 0.2807, 0.9215, 0.2684, 0.2807, 0.9215, 0.2684, 0.2807, 0.9215, 0.2684, 0.2807, 0.9215, 0.2684, 0.2984, 0.9512, -0.0782, 0.2984, 0.9512, -0.0782, 0.2984, 0.9512, -0.0782, 0.2984, 0.9512, -0.0782, 0.4221, 0.9063, -0.01925, 0.4221, 0.9063, -0.01925, 0.4221, 0.9063, -0.01925, 0.4221, 0.9063, -0.01925, 0.3509, 0.9219, -0.1645, 0.3509, 0.9219, -0.1645, 0.3509, 0.9219, -0.1645, 0.3509, 0.9219, -0.1645, 0.3142, 0.928, -0.2001, 0.3142, 0.928, -0.2001, 0.3142, 0.928, -0.2001, 0.3142, 0.928, -0.2001, 0.3014, 0.9376, -0.1733, 0.3014, 0.9376, -0.1733, 0.3014, 0.9376, -0.1733, 0.3014, 0.9376, -0.1733, 0.4041, 0.905, -0.1326, 0.4041, 0.905, -0.1326, 0.4041, 0.905, -0.1326, 0.4041, 0.905, -0.1326, 0.3369, 0.9206, -0.1976, 0.3369, 0.9206, -0.1976, 0.3369, 0.9206, -0.1976, 0.3369, 0.9206, -0.1976, 0.3105, 0.925, -0.2193, 0.3105, 0.925, -0.2193, 0.3105, 0.925, -0.2193, 0.3105, 0.925, -0.2193, 0.4648, 0.8842, -0.04679, 0.4648, 0.8842, -0.04679, 0.4648, 0.8842, -0.04679, 0.4648, 0.8842, -0.04679, 0.3205, 0.934, -0.1581, 0.3205, 0.934, -0.1581, 0.3205, 0.934, -0.1581, 0.3205, 0.934, -0.1581, 0.432, 0.8907, -0.1416, 0.432, 0.8907, -0.1416, 0.432, 0.8907, -0.1416, 0.432, 0.8907, -0.1416, 0.4279, 0.8851, -0.1831, 0.4279, 0.8851, -0.1831, 0.4279, 0.8851, -0.1831, 0.4279, 0.8851, -0.1831, 0.2882, 0.9575, 0.01043, 0.2882, 0.9575, 0.01043, 0.2882, 0.9575, 0.01043, 0.2882, 0.9575, 0.01043, 0.4774, 0.8523, -0.2137, 0.4774, 0.8523, -0.2137, 0.4774, 0.8523, -0.2137, 0.4774, 0.8523, -0.2137, 0.4641, 0.8797, -0.1037, 0.4641, 0.8797, -0.1037, 0.4641, 0.8797, -0.1037, 0.4641, 0.8797, -0.1037, 0.4836, 0.8747, 0.03096, 0.4836, 0.8747, 0.03096, 0.4836, 0.8747, 0.03096, 0.4836, 0.8747, 0.03096, 0.2881, 0.8454, 0.4498, 0.2881, 0.8454, 0.4498, 0.2881, 0.8454, 0.4498, 0.2881, 0.8454, 0.4498, 0.2666, 0.9261, 0.2671, 0.2666, 0.9261, 0.2671, 0.2666, 0.9261, 0.2671, 0.2666, 0.9261, 0.2671, 0.4505, 0.8475, 0.2806, 0.4505, 0.8475, 0.2806, 0.4505, 0.8475, 0.2806, 0.4505, 0.8475, 0.2806, 0.3872, 0.7668, 0.512, 0.3872, 0.7668, 0.512, 0.3872, 0.7668, 0.512, 0.3872, 0.7668, 0.512, 0.2144, 0.7255, 0.654, 0.2144, 0.7255, 0.654, 0.2144, 0.7255, 0.654, 0.2144, 0.7255, 0.654, 0.2728, 0.6751, 0.6854, 0.2728, 0.6751, 0.6854, 0.2728, 0.6751, 0.6854, 0.2728, 0.6751, 0.6854, 0.2046, 0.6433, 0.7378, 0.2046, 0.6433, 0.7378, 0.2046, 0.6433, 0.7378, 0.2046, 0.6433, 0.7378, 0.2011, 0.6429, 0.7391, 0.2011, 0.6429, 0.7391, 0.2011, 0.6429, 0.7391, 0.2011, 0.6429, 0.7391, 0.7037, 0.7101, -0.02469, 0.7037, 0.7101, -0.02469, 0.7037, 0.7101, -0.02469, 0.7037, 0.7101, -0.02469, 0.7086, 0.6852, -0.1683, 0.7086, 0.6852, -0.1683, 0.7086, 0.6852, -0.1683, 0.7086, 0.6852, -0.1683, 0.788, 0.5876, -0.1839, 0.788, 0.5876, -0.1839, 0.788, 0.5876, -0.1839, 0.788, 0.5876, -0.1839, 0.7841, 0.6202, -0.02386, 0.7841, 0.6202, -0.02386, 0.7841, 0.6202, -0.02386, 0.7841, 0.6202, -0.02386, 0.7617, 0.6475, 0.02155, 0.7617, 0.6475, 0.02155, 0.7617, 0.6475, 0.02155, 0.7617, 0.6475, 0.02155, 0.6944, 0.7195, -0.01067, 0.6944, 0.7195, -0.01067, 0.6944, 0.7195, -0.01067, 0.6944, 0.7195, -0.01067, 0.6705, 0.738, 0.07603, 0.6705, 0.738, 0.07603, 0.6705, 0.738, 0.07603, 0.6705, 0.738, 0.07603, 0.7463, 0.6615, 0.07398, 0.7463, 0.6615, 0.07398, 0.7463, 0.6615, 0.07398, 0.7463, 0.6615, 0.07398, 0.6396, 0.6599, 0.3942, 0.6396, 0.6599, 0.3942, 0.6396, 0.6599, 0.3942, 0.6396, 0.6599, 0.3942, 0.6018, 0.7267, 0.3314, 0.6018, 0.7267, 0.3314, 0.6018, 0.7267, 0.3314, 0.6018, 0.7267, 0.3314, 0.6024, 0.6736, 0.4282, 0.6024, 0.6736, 0.4282, 0.6024, 0.6736, 0.4282, 0.6024, 0.6736, 0.4282, 0.5879, 0.6196, 0.5201, 0.5879, 0.6196, 0.5201, 0.5879, 0.6196, 0.5201, 0.5879, 0.6196, 0.5201, 0.4581, 0.5666, 0.6849, 0.4581, 0.5666, 0.6849, 0.4581, 0.5666, 0.6849, 0.4581, 0.5666, 0.6849, 0.4937, 0.5413, 0.6806, 0.4937, 0.5413, 0.6806, 0.4937, 0.5413, 0.6806, 0.4937, 0.5413, 0.6806, 0.4813, 0.4589, 0.7469, 0.4813, 0.4589, 0.7469, 0.4813, 0.4589, 0.7469, 0.4813, 0.4589, 0.7469, 0.4705, 0.489, 0.7345, 0.4705, 0.489, 0.7345, 0.4705, 0.489, 0.7345, 0.4705, 0.489, 0.7345, 0.9381, -0.3434, 0.04591, 0.9381, -0.3434, 0.04591, 0.9381, -0.3434, 0.04591, 0.9381, -0.3434, 0.04591, 0.8834, -0.4635, -0.06889, 0.8834, -0.4635, -0.06889, 0.8834, -0.4635, -0.06889, 0.8834, -0.4635, -0.06889, 0.762, -0.6223, 0.1791, 0.762, -0.6223, 0.1791, 0.762, -0.6223, 0.1791, 0.762, -0.6223, 0.1791, 0.844, -0.4231, 0.3297, 0.844, -0.4231, 0.3297, 0.844, -0.4231, 0.3297, 0.844, -0.4231, 0.3297, 0.9979, -0.04272, -0.04877, 0.9979, -0.04272, -0.04877, 0.9979, -0.04272, -0.04877, 0.9979, -0.04272, -0.04877, 0.9695, -0.2449, -0.01035, 0.9695, -0.2449, -0.01035, 0.9695, -0.2449, -0.01035, 0.9695, -0.2449, -0.01035, 0.9657, -0.2584, -0.02438, 0.9657, -0.2584, -0.02438, 0.9657, -0.2584, -0.02438, 0.9657, -0.2584, -0.02438, 0.9704, -0.2415, 0.00707, 0.9704, -0.2415, 0.00707, 0.9704, -0.2415, 0.00707, 0.9704, -0.2415, 0.00707, 0.9925, 0.02492, 0.1195, 0.9925, 0.02492, 0.1195, 0.9925, 0.02492, 0.1195, 0.9925, 0.02492, 0.1195, 0.986, -0.165, -0.02552, 0.986, -0.165, -0.02552, 0.986, -0.165, -0.02552, 0.986, -0.165, -0.02552, 0.9967, -0.07113, -0.03891, 0.9967, -0.07113, -0.03891, 0.9967, -0.07113, -0.03891, 0.9967, -0.07113, -0.03891, 0.9892, 0.02323, 0.145, 0.9892, 0.02323, 0.145, 0.9892, 0.02323, 0.145, 0.9892, 0.02323, 0.145, 0.9609, -0.1682, 0.2202, 0.9609, -0.1682, 0.2202, 0.9609, -0.1682, 0.2202, 0.9609, -0.1682, 0.2202, 0.9311, -0.07884, 0.3562, 0.9311, -0.07884, 0.3562, 0.9311, -0.07884, 0.3562, 0.9311, -0.07884, 0.3562, 0.9714, -0.1187, 0.2057, 0.9714, -0.1187, 0.2057, 0.9714, -0.1187, 0.2057, 0.9714, -0.1187, 0.2057, 0.9804, -0.1909, 0.04884, 0.9804, -0.1909, 0.04884, 0.9804, -0.1909, 0.04884, 0.9804, -0.1909, 0.04884, 0.9877, -0.1079, 0.1128, 0.9877, -0.1079, 0.1128, 0.9877, -0.1079, 0.1128, 0.9877, -0.1079, 0.1128, 0.9818, -0.1897, -0.006504, 0.9818, -0.1897, -0.006504, 0.9818, -0.1897, -0.006504, 0.9818, -0.1897, -0.006504, 0.9591, -0.2019, 0.1983, 0.9591, -0.2019, 0.1983, 0.9591, -0.2019, 0.1983, 0.9591, -0.2019, 0.1983, 0.9391, -0.1801, 0.2926, 0.9391, -0.1801, 0.2926, 0.9391, -0.1801, 0.2926, 0.9391, -0.1801, 0.2926, 0.8079, -0.1845, 0.5597, 0.8079, -0.1845, 0.5597, 0.8079, -0.1845, 0.5597, 0.8079, -0.1845, 0.5597, 0.8242, -0.2028, 0.5288, 0.8242, -0.2028, 0.5288, 0.8242, -0.2028, 0.5288, 0.8242, -0.2028, 0.5288, 0.7645, -0.1989, 0.6132, 0.7645, -0.1989, 0.6132, 0.7645, -0.1989, 0.6132, 0.7645, -0.1989, 0.6132, 0.874, -0.3013, 0.3813, 0.874, -0.3013, 0.3813, 0.874, -0.3013, 0.3813, 0.874, -0.3013, 0.3813, 0.8234, -0.2982, 0.4829, 0.8234, -0.2982, 0.4829, 0.8234, -0.2982, 0.4829, 0.8234, -0.2982, 0.4829, 0.899, -0.1601, 0.4076, 0.899, -0.1601, 0.4076, 0.899, -0.1601, 0.4076, 0.899, -0.1601, 0.4076, 0.9533, -0.1587, 0.2568, 0.9533, -0.1587, 0.2568, 0.9533, -0.1587, 0.2568, 0.9533, -0.1587, 0.2568, 0.8747, -0.1971, 0.4428, 0.8747, -0.1971, 0.4428, 0.8747, -0.1971, 0.4428, 0.8747, -0.1971, 0.4428, 0.7687, -0.3102, 0.5594, 0.7687, -0.3102, 0.5594, 0.7687, -0.3102, 0.5594, 0.7687, -0.3102, 0.5594, 0.8327, -0.3185, 0.453, 0.8327, -0.3185, 0.453, 0.8327, -0.3185, 0.453, 0.8327, -0.3185, 0.453, 0.8705, -0.2935, 0.395, 0.8705, -0.2935, 0.395, 0.8705, -0.2935, 0.395, 0.8705, -0.2935, 0.395, 0.8472, -0.2817, 0.4504, 0.8472, -0.2817, 0.4504, 0.8472, -0.2817, 0.4504, 0.8472, -0.2817, 0.4504, 0.813, -0.2642, 0.5188, 0.813, -0.2642, 0.5188, 0.813, -0.2642, 0.5188, 0.813, -0.2642, 0.5188, 0.8081, -0.3467, 0.4761, 0.8081, -0.3467, 0.4761, 0.8081, -0.3467, 0.4761, 0.8081, -0.3467, 0.4761, 0.6437, -0.7536, 0.1331, 0.6437, -0.7536, 0.1331, 0.6437, -0.7536, 0.1331, 0.6437, -0.7536, 0.1331, 0.7143, -0.6383, 0.2868, 0.7143, -0.6383, 0.2868, 0.7143, -0.6383, 0.2868, 0.7143, -0.6383, 0.2868, 0.7201, -0.6565, 0.2247, 0.7201, -0.6565, 0.2247, 0.7201, -0.6565, 0.2247, 0.7201, -0.6565, 0.2247, 0.7041, -0.7071, 0.06481, 0.7041, -0.7071, 0.06481, 0.7041, -0.7071, 0.06481, 0.7041, -0.7071, 0.06481, 0.5451, -0.7927, 0.2729, 0.5451, -0.7927, 0.2729, 0.5451, -0.7927, 0.2729, 0.5451, -0.7927, 0.2729, 0.5549, -0.706, 0.44, 0.5549, -0.706, 0.44, 0.5549, -0.706, 0.44, 0.5549, -0.706, 0.44, 0.5942, -0.7615, 0.259, 0.5942, -0.7615, 0.259, 0.5942, -0.7615, 0.259, 0.5942, -0.7615, 0.259, 0.5685, -0.805, 0.1697, 0.5685, -0.805, 0.1697, 0.5685, -0.805, 0.1697, 0.5685, -0.805, 0.1697, 0.4026, -0.8227, -0.4014, 0.4026, -0.8227, -0.4014, 0.4026, -0.8227, -0.4014, 0.4026, -0.8227, -0.4014, 0.3431, -0.9242, -0.1677, 0.3431, -0.9242, -0.1677, 0.3431, -0.9242, -0.1677, 0.3431, -0.9242, -0.1677, 0.4653, -0.8839, 0.04594, 0.4653, -0.8839, 0.04594, 0.4653, -0.8839, 0.04594, 0.4653, -0.8839, 0.04594, 0.4296, -0.6275, -0.6493, 0.4296, -0.6275, -0.6493, 0.4296, -0.6275, -0.6493, 0.4296, -0.6275, -0.6493, 0.4127, -0.5729, -0.7082, 0.4127, -0.5729, -0.7082, 0.4127, -0.5729, -0.7082, 0.4127, -0.5729, -0.7082, 0.4356, -0.5792, -0.689, 0.4356, -0.5792, -0.689, 0.4356, -0.5792, -0.689, 0.4356, -0.5792, -0.689, 0.4943, -0.5775, -0.6497, 0.4943, -0.5775, -0.6497, 0.4943, -0.5775, -0.6497, 0.4943, -0.5775, -0.6497, 0.9844, -0.0541, -0.1673, 0.9844, -0.0541, -0.1673, 0.9844, -0.0541, -0.1673, 0.9844, -0.0541, -0.1673, 0.9945, -0.008996, -0.104, 0.9945, -0.008996, -0.104, 0.9945, -0.008996, -0.104, 0.9945, -0.008996, -0.104, 0.9643, 0.2292, -0.133, 0.9643, 0.2292, -0.133, 0.9643, 0.2292, -0.133, 0.9643, 0.2292, -0.133, 0.9393, 0.2492, -0.2359, 0.9393, 0.2492, -0.2359, 0.9393, 0.2492, -0.2359, 0.9393, 0.2492, -0.2359, 0.2581, -0.3525, -0.8995, 0.2581, -0.3525, -0.8995, 0.2581, -0.3525, -0.8995, 0.2581, -0.3525, -0.8995, 0.1442, -0.382, -0.9128, 0.1442, -0.382, -0.9128, 0.1442, -0.382, -0.9128, 0.1442, -0.382, -0.9128, 0.2218, -0.4282, -0.876, 0.2218, -0.4282, -0.876, 0.2218, -0.4282, -0.876, 0.2218, -0.4282, -0.876, 0.2992, -0.3441, -0.89, 0.2992, -0.3441, -0.89, 0.2992, -0.3441, -0.89, 0.2992, -0.3441, -0.89, -0.3397, -0.04971, -0.9392, -0.3397, -0.04971, -0.9392, -0.3397, -0.04971, -0.9392, -0.3397, -0.04971, -0.9392, -0.4374, -0.004859, -0.8993, -0.4374, -0.004859, -0.8993, -0.4374, -0.004859, -0.8993, -0.4374, -0.004859, -0.8993, -0.3663, -0.02845, -0.9301, -0.3663, -0.02845, -0.9301, -0.3663, -0.02845, -0.9301, -0.3663, -0.02845, -0.9301, -0.3025, 0.01076, -0.9531, -0.3025, 0.01076, -0.9531, -0.3025, 0.01076, -0.9531, -0.3025, 0.01076, -0.9531, -0.2098, -0.006053, -0.9777, -0.2098, -0.006053, -0.9777, -0.2098, -0.006053, -0.9777, -0.2098, -0.006053, -0.9777, -0.1799, -0.03598, -0.983, -0.1799, -0.03598, -0.983, -0.1799, -0.03598, -0.983, -0.1799, -0.03598, -0.983, -0.1395, -0.0717, -0.9876, -0.1395, -0.0717, -0.9876, -0.1395, -0.0717, -0.9876, -0.1395, -0.0717, -0.9876, -0.2242, -0.07782, -0.9714, -0.2242, -0.07782, -0.9714, -0.2242, -0.07782, -0.9714, -0.2242, -0.07782, -0.9714, -0.05433, 0.5858, 0.8086, -0.05433, 0.5858, 0.8086, -0.05433, 0.5858, 0.8086, -0.05433, 0.5858, 0.8086, -0.4487, -0.4051, -0.7966, -0.4487, -0.4051, -0.7966, -0.4487, -0.4051, -0.7966, -0.4487, -0.4051, -0.7966, -0.5967, -0.4706, -0.65, -0.5967, -0.4706, -0.65, -0.5967, -0.4706, -0.65, -0.5967, -0.4706, -0.65, -0.3643, -0.5094, -0.7796, -0.3643, -0.5094, -0.7796, -0.3643, -0.5094, -0.7796, -0.3643, -0.5094, -0.7796, -0.7011, -0.1107, -0.7045, -0.7011, -0.1107, -0.7045, -0.7011, -0.1107, -0.7045, -0.7011, -0.1107, -0.7045, -0.7572, 0.2691, -0.5951, -0.7572, 0.2691, -0.5951, -0.7572, 0.2691, -0.5951, -0.7572, 0.2691, -0.5951, -0.4361, 0.3309, -0.8368, -0.4361, 0.3309, -0.8368, -0.4361, 0.3309, -0.8368, -0.4361, 0.3309, -0.8368, -0.3456, -0.03686, -0.9377, -0.3456, -0.03686, -0.9377, -0.3456, -0.03686, -0.9377, -0.3456, -0.03686, -0.9377, -0.07245, 0.4857, -0.8711, -0.07245, 0.4857, -0.8711, -0.07245, 0.4857, -0.8711, -0.07245, 0.4857, -0.8711, -0.1249, 0.4648, -0.8766, -0.1249, 0.4648, -0.8766, -0.1249, 0.4648, -0.8766, -0.1249, 0.4648, -0.8766, 0.02813, 0.2849, -0.9581, 0.02813, 0.2849, -0.9581, 0.02813, 0.2849, -0.9581, 0.02813, 0.2849, -0.9581, 0.04547, 0.2879, -0.9566, 0.04547, 0.2879, -0.9566, 0.04547, 0.2879, -0.9566, 0.04547, 0.2879, -0.9566, -0.4099, 0.4809, -0.775, -0.4099, 0.4809, -0.775, -0.4099, 0.4809, -0.775, -0.4099, 0.4809, -0.775, 0.1939, 0.4207, -0.8862, 0.1939, 0.4207, -0.8862, 0.1939, 0.4207, -0.8862, 0.1939, 0.4207, -0.8862, 0.1857, 0.1896, -0.9641, 0.1857, 0.1896, -0.9641, 0.1857, 0.1896, -0.9641, 0.1857, 0.1896, -0.9641, 0.64, 0.767, -0.0462, 0.64, 0.767, -0.0462, 0.64, 0.767, -0.0462, 0.64, 0.767, -0.0462, 0.5803, 0.8126, -0.05437, 0.5803, 0.8126, -0.05437, 0.5803, 0.8126, -0.05437, 0.5803, 0.8126, -0.05437, 0.5348, 0.8309, -0.1534, 0.5348, 0.8309, -0.1534, 0.5348, 0.8309, -0.1534, 0.5348, 0.8309, -0.1534, 0.5521, 0.8331, -0.03224, 0.5521, 0.8331, -0.03224, 0.5521, 0.8331, -0.03224, 0.5521, 0.8331, -0.03224, 0.3614, 0.9264, -0.1056, 0.3614, 0.9264, -0.1056, 0.3614, 0.9264, -0.1056, 0.3614, 0.9264, -0.1056, 0.4309, 0.9015, -0.03972, 0.4309, 0.9015, -0.03972, 0.4309, 0.9015, -0.03972, 0.4309, 0.9015, -0.03972, 0.3878, 0.904, -0.1799, 0.3878, 0.904, -0.1799, 0.3878, 0.904, -0.1799, 0.3878, 0.904, -0.1799, 0.3869, 0.9149, -0.1152, 0.3869, 0.9149, -0.1152, 0.3869, 0.9149, -0.1152, 0.3869, 0.9149, -0.1152, 0.9825, 0.1447, -0.1175, 0.9825, 0.1447, -0.1175, 0.9825, 0.1447, -0.1175, 0.9825, 0.1447, -0.1175, 0.9597, 0.1697, -0.224, 0.9597, 0.1697, -0.224, 0.9597, 0.1697, -0.224, 0.9597, 0.1697, -0.224, 0.9728, 0.1401, -0.1844, 0.9728, 0.1401, -0.1844, 0.9728, 0.1401, -0.1844, 0.9728, 0.1401, -0.1844, 0.9882, 0.111, -0.1055, 0.9882, 0.111, -0.1055, 0.9882, 0.111, -0.1055, 0.9882, 0.111, -0.1055, 0.979, 0.04911, -0.1981, 0.979, 0.04911, -0.1981, 0.979, 0.04911, -0.1981, 0.979, 0.04911, -0.1981, 0.9434, 0.05848, -0.3264, 0.9434, 0.05848, -0.3264, 0.9434, 0.05848, -0.3264, 0.9434, 0.05848, -0.3264, 0.7441, 0.1258, -0.6561, 0.7441, 0.1258, -0.6561, 0.7441, 0.1258, -0.6561, 0.7441, 0.1258, -0.6561, 0.9289, 0.05314, -0.3666, 0.9289, 0.05314, -0.3666, 0.9289, 0.05314, -0.3666, 0.9289, 0.05314, -0.3666, -0.1614, 0.2376, -0.9578, -0.1614, 0.2376, -0.9578, -0.1614, 0.2376, -0.9578, -0.1614, 0.2376, -0.9578, -0.09982, 0.1978, -0.9752, -0.09982, 0.1978, -0.9752, -0.09982, 0.1978, -0.9752, -0.09982, 0.1978, -0.9752, -0.1006, 0.2115, -0.9722, -0.1006, 0.2115, -0.9722, -0.1006, 0.2115, -0.9722, -0.1006, 0.2115, -0.9722, -0.1839, 0.2646, -0.9466, -0.1839, 0.2646, -0.9466, -0.1839, 0.2646, -0.9466, -0.1839, 0.2646, -0.9466, 0.41, 0.01437, -0.912, 0.41, 0.01437, -0.912, 0.41, 0.01437, -0.912, 0.41, 0.01437, -0.912, 0.185, 0.1433, -0.9722, 0.185, 0.1433, -0.9722, 0.185, 0.1433, -0.9722, 0.185, 0.1433, -0.9722, 0.101, 0.09316, -0.9905, 0.101, 0.09316, -0.9905, 0.101, 0.09316, -0.9905, 0.101, 0.09316, -0.9905, 0.2973, -0.001075, -0.9548, 0.2973, -0.001075, -0.9548, 0.2973, -0.001075, -0.9548, 0.2973, -0.001075, -0.9548, -0.1422, 0.2014, -0.9691, -0.1422, 0.2014, -0.9691, -0.1422, 0.2014, -0.9691, -0.1422, 0.2014, -0.9691, -0.2052, 0.2019, -0.9577, -0.2052, 0.2019, -0.9577, -0.2052, 0.2019, -0.9577, -0.2052, 0.2019, -0.9577, -0.2445, 0.227, -0.9427, -0.2445, 0.227, -0.9427, -0.2445, 0.227, -0.9427, -0.2445, 0.227, -0.9427, 0.1551, 0.9794, -0.1295, 0.1551, 0.9794, -0.1295, 0.1551, 0.9794, -0.1295, 0.1551, 0.9794, -0.1295, 0.2943, 0.9552, 0.03142, 0.2943, 0.9552, 0.03142, 0.2943, 0.9552, 0.03142, 0.2943, 0.9552, 0.03142, 0.3951, 0.897, -0.1982, 0.3951, 0.897, -0.1982, 0.3951, 0.897, -0.1982, 0.3951, 0.897, -0.1982, 0.1439, 0.2778, -0.9498, 0.1439, 0.2778, -0.9498, 0.1439, 0.2778, -0.9498, 0.1439, 0.2778, -0.9498, 0.01125, 0.3411, -0.94, 0.01125, 0.3411, -0.94, 0.01125, 0.3411, -0.94, 0.01125, 0.3411, -0.94, 0.06292, 0.2846, -0.9566, 0.06292, 0.2846, -0.9566, 0.06292, 0.2846, -0.9566, 0.06292, 0.2846, -0.9566, 0.007496, -0.4865, -0.8736, 0.007496, -0.4865, -0.8736, 0.007496, -0.4865, -0.8736, 0.007496, -0.4865, -0.8736, 0.0101, -0.5685, -0.8227, 0.0101, -0.5685, -0.8227, 0.0101, -0.5685, -0.8227, 0.0101, -0.5685, -0.8227, 0.02437, -0.5568, -0.8303, 0.02437, -0.5568, -0.8303, 0.02437, -0.5568, -0.8303, 0.02437, -0.5568, -0.8303, -0.05618, -0.4848, -0.8728, -0.05618, -0.4848, -0.8728, -0.05618, -0.4848, -0.8728, -0.05618, -0.4848, -0.8728, -0.8025, -0.5526, -0.2251, -0.8025, -0.5526, -0.2251, -0.8025, -0.5526, -0.2251, -0.8025, -0.5526, -0.2251, -0.8662, -0.4861, -0.1159, -0.8662, -0.4861, -0.1159, -0.8662, -0.4861, -0.1159, -0.8662, -0.4861, -0.1159, -0.8528, -0.4953, -0.1655, -0.8528, -0.4953, -0.1655, -0.8528, -0.4953, -0.1655, -0.8528, -0.4953, -0.1655, -0.9628, 0.09592, 0.2526, -0.9628, 0.09592, 0.2526, -0.9628, 0.09592, 0.2526, -0.9628, 0.09592, 0.2526, -0.968, -0.0173, 0.2504, -0.968, -0.0173, 0.2504, -0.968, -0.0173, 0.2504, -0.968, -0.0173, 0.2504, -0.9645, -0.04657, 0.2598, -0.9645, -0.04657, 0.2598, -0.9645, -0.04657, 0.2598, -0.9645, -0.04657, 0.2598, -0.968, 0.07256, 0.2404, -0.968, 0.07256, 0.2404, -0.968, 0.07256, 0.2404, -0.968, 0.07256, 0.2404, -0.9851, -0.0115, 0.1716, -0.9851, -0.0115, 0.1716, -0.9851, -0.0115, 0.1716, -0.9851, -0.0115, 0.1716, -0.989, -0.01236, 0.1472, -0.989, -0.01236, 0.1472, -0.989, -0.01236, 0.1472, -0.989, -0.01236, 0.1472, -0.9578, 0.05335, 0.2824, -0.9578, 0.05335, 0.2824, -0.9578, 0.05335, 0.2824, -0.9578, 0.05335, 0.2824, -0.9639, 0.004307, 0.2661, -0.9639, 0.004307, 0.2661, -0.9639, 0.004307, 0.2661, -0.9639, 0.004307, 0.2661, -0.9812, 0.05551, 0.185, -0.9812, 0.05551, 0.185, -0.9812, 0.05551, 0.185, -0.9812, 0.05551, 0.185, -0.9624, -0.1722, 0.2102, -0.9624, -0.1722, 0.2102, -0.9624, -0.1722, 0.2102, -0.9624, -0.1722, 0.2102, -0.9674, -0.2192, 0.1267, -0.9674, -0.2192, 0.1267, -0.9674, -0.2192, 0.1267, -0.9674, -0.2192, 0.1267, -0.993, -0.04418, 0.1095, -0.993, -0.04418, 0.1095, -0.993, -0.04418, 0.1095, -0.993, -0.04418, 0.1095, -0.993, -0.04418, 0.1095, -0.993, -0.04418, 0.1095, -0.993, -0.04418, 0.1095, -0.993, -0.04418, 0.1095, -0.993, -0.04419, 0.1095, -0.993, -0.04419, 0.1095, -0.993, -0.04419, 0.1095, -0.993, -0.04419, 0.1095])] * 3)])

# ---- objects
ob_mesh__rock_01 = bpy.data.objects.new('[MESH] Rock_01', me_plane)
ob_axis__rock_01 = bpy.data.objects.new('[AXIS] Rock_01', None)

# ---- transforms, parenting, visibility, modifiers, constraints
ob_mesh__rock_01.parent = ob_axis__rock_01
ob_mesh__rock_01.location = (0.0, 0.0, 1.5)
ob_mesh__rock_01.lineart.crease_threshold = 0.0
ob_axis__rock_01.location = (0.0, 0.0, 0.0)
ob_axis__rock_01.lineart.crease_threshold = 0.0

# ---- collection membership
col_lowpoly.objects.link(ob_mesh__rock_01)
col_lowpoly.objects.link(ob_axis__rock_01)

# ---- scene / render settings (as saved in the file)
scene.frame_start = 1; scene.frame_end = 250; scene.frame_set(0)
scene.render.engine = 'BLENDER_EEVEE_NEXT'
scene.cycles.use_denoising = False
scene.cycles.samples = 128
scene.cycles.sampling_pattern = 'TABULATED_SOBOL'
scene.cycles.use_adaptive_sampling = False
scene.cycles.use_light_tree = False
scene.view_settings.view_transform = 'Filmic'
bpy.context.view_layer.update()

# ---- added for rendering (the .blend has no active camera): camera
cam_auto = bpy.data.cameras.new('AutoCamera')
cam_auto.lens = 50.0
cam_auto.sensor_width = 36.0
cam_auto.clip_end = 1000.0
ob_auto_camera = bpy.data.objects.new('AutoCamera', cam_auto)
scene.collection.objects.link(ob_auto_camera)
ob_auto_camera.location = (5.7853, -7.09004, 6.16632)
ob_auto_camera.rotation_euler = (1.09748, -7.21219e-08, 0.694738)
scene.camera = ob_auto_camera
bpy.context.view_layer.update()
